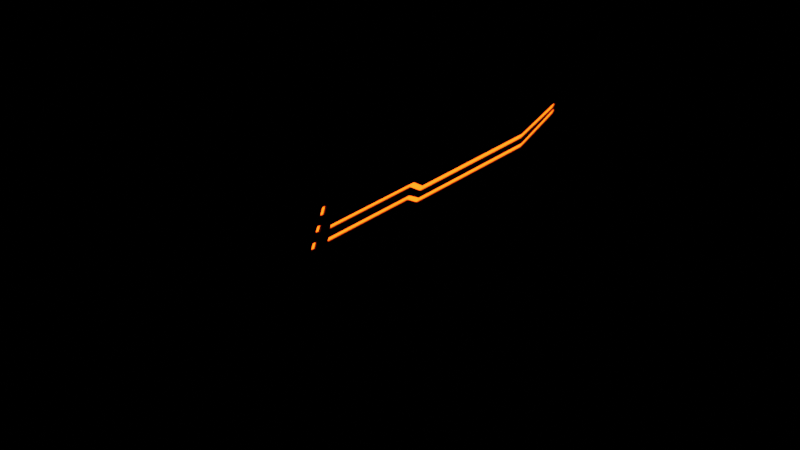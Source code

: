 # Source: sword1.blend  (saved by Blender 2.83.19; exported with 4.5.12 LTS)
import bpy
from mathutils import Matrix  # noqa: F401  (used for matrix-valued properties, if any)

bpy.ops.wm.read_factory_settings(use_empty=True)
scene = bpy.context.scene
scene.name = 'Scene'

# ---- collections
col_collection = bpy.data.collections.new('Collection'); scene.collection.children.link(col_collection)

# ---- materials (node trees are filled in below, after node groups)
mat_light = bpy.data.materials.new('light')
mat_light.use_transparent_shadow = False
mat_blade = bpy.data.materials.new('blade')
mat_blade.use_transparent_shadow = False
mat_handle = bpy.data.materials.new('handle')
mat_handle.use_transparent_shadow = False
mat_blade2 = bpy.data.materials.new('blade2')
mat_blade2.use_transparent_shadow = False
mat_handle_hand = bpy.data.materials.new('handle_hand')
mat_handle_hand.use_transparent_shadow = False

# ---- material node trees
mat_light.use_nodes = True; mat_light.node_tree.nodes.clear()
_N = mat_light.node_tree.nodes; _L = mat_light.node_tree.links
n0 = _N.new('ShaderNodeOutputMaterial'); n0.name = 'Material Output'; n0.location = (300, 300)
n1 = _N.new('ShaderNodeEmission'); n1.name = 'Emission'; n1.location = (10, 300)
n1.inputs[0].default_value = (1.0, 0.04891, 0.002057, 1.0)
n1.inputs[1].default_value = 10.0
_L.new(n1.outputs[0], n0.inputs[0])
n0.is_active_output = True
mat_blade.use_nodes = True; mat_blade.node_tree.nodes.clear()
_N = mat_blade.node_tree.nodes; _L = mat_blade.node_tree.links
n0 = _N.new('ShaderNodeTexVoronoi'); n0.name = 'Voronoi Texture'; n0.location = (-173, 280)
n0.inputs[2].default_value = 30.0
n1 = _N.new('ShaderNodeMix'); n1.name = 'Mix.001'; n1.location = (42, 463)
n1.data_type = 'RGBA'
n1.inputs[6].default_value = (0.0, 0.0, 0.0, 1.0)
n1.inputs[7].default_value = (0.0, 0.0, 0.0, 1.0)
n2 = _N.new('ShaderNodeBump'); n2.name = 'Bump'; n2.location = (61, 151)
n2.inputs[0].default_value = 0.1
n2.inputs[1].default_value = 1.0
n2.inputs[2].default_value = 1.0
n3 = _N.new('ShaderNodeOutputMaterial'); n3.name = 'Material Output'; n3.location = (636, 525)
n4 = _N.new('ShaderNodeMapping'); n4.name = 'Mapping'; n4.location = (-723, 308)
n4.width = 240
n4.inputs[3].default_value = (10.0, 10.0, 10.0)
n5 = _N.new('ShaderNodeObjectInfo'); n5.name = 'Object Info'; n5.location = (-1007, 645)
n6 = _N.new('ShaderNodeMix'); n6.name = 'Mix'; n6.location = (-400, 543)
n6.data_type = 'RGBA'
n6.inputs[0].default_value = 0.7
n7 = _N.new('ShaderNodeTexWave'); n7.name = 'Wave Texture'; n7.location = (-695, 682)
n7.width = 191
n7.bands_direction = 'Y'
n7.wave_profile = 'TRI'
n7.inputs[1].default_value = 30.0
n7.inputs[3].default_value = 15.0
n8 = _N.new('ShaderNodeBsdfPrincipled'); n8.name = 'Principled BSDF'; n8.location = (327, 518)
n8.distribution = 'GGX'
n8.subsurface_method = 'BURLEY'
n8.inputs[2].default_value = 0.3364
n8.inputs[3].default_value = 1.45
n8.inputs[27].default_value = (0.0, 0.0, 0.0, 1.0)
n8.inputs[28].default_value = 1.0
n9 = _N.new('ShaderNodeTexCoord'); n9.name = 'Texture Coordinate'; n9.location = (-969, 277)
_L.new(n7.outputs[0], n6.inputs[6])
_L.new(n6.outputs[2], n0.inputs[0])
_L.new(n4.outputs[0], n6.inputs[7])
_L.new(n0.outputs[0], n2.inputs[3])
_L.new(n0.outputs[0], n1.inputs[0])
_L.new(n8.outputs[0], n3.inputs[0])
_L.new(n1.outputs[2], n8.inputs[0])
_L.new(n2.outputs[0], n8.inputs[5])
_L.new(n9.outputs[3], n4.inputs[0])
n3.is_active_output = True
mat_handle.use_nodes = True; mat_handle.node_tree.nodes.clear()
_N = mat_handle.node_tree.nodes; _L = mat_handle.node_tree.links
n0 = _N.new('ShaderNodeBsdfPrincipled'); n0.name = 'Principled BSDF'; n0.location = (10, 300)
n0.distribution = 'GGX'
n0.subsurface_method = 'BURLEY'
n0.inputs[0].default_value = (0.01885, 0.01885, 0.01885, 1.0)
n0.inputs[1].default_value = 0.5
n0.inputs[2].default_value = 1.0
n0.inputs[3].default_value = 1.45
n0.inputs[27].default_value = (0.0, 0.0, 0.0, 1.0)
n0.inputs[28].default_value = 1.0
n1 = _N.new('ShaderNodeOutputMaterial'); n1.name = 'Material Output'; n1.location = (300, 300)
_L.new(n0.outputs[0], n1.inputs[0])
n1.is_active_output = True
mat_blade2.use_nodes = True; mat_blade2.node_tree.nodes.clear()
_N = mat_blade2.node_tree.nodes; _L = mat_blade2.node_tree.links
n0 = _N.new('ShaderNodeTexVoronoi'); n0.name = 'Voronoi Texture'; n0.location = (-173, 280)
n0.inputs[2].default_value = 30.0
n1 = _N.new('ShaderNodeBump'); n1.name = 'Bump'; n1.location = (61, 151)
n1.inputs[0].default_value = 0.1
n1.inputs[1].default_value = 1.0
n1.inputs[2].default_value = 1.0
n2 = _N.new('ShaderNodeOutputMaterial'); n2.name = 'Material Output'; n2.location = (636, 525)
n3 = _N.new('ShaderNodeMapping'); n3.name = 'Mapping'; n3.location = (-723, 308)
n3.width = 240
n3.inputs[3].default_value = (20.0, 0.0, 0.0)
n4 = _N.new('ShaderNodeObjectInfo'); n4.name = 'Object Info'; n4.location = (-1007, 645)
n5 = _N.new('ShaderNodeMix'); n5.name = 'Mix'; n5.location = (-400, 543)
n5.data_type = 'RGBA'
n5.inputs[0].default_value = 0.7
n6 = _N.new('ShaderNodeTexWave'); n6.name = 'Wave Texture'; n6.location = (-695, 682)
n6.width = 191
n6.bands_direction = 'Y'
n6.wave_profile = 'SAW'
n6.inputs[1].default_value = 50.0
n6.inputs[2].default_value = 20.0
n6.inputs[3].default_value = 15.0
n7 = _N.new('ShaderNodeBsdfPrincipled'); n7.name = 'Principled BSDF'; n7.location = (327, 518)
n7.distribution = 'GGX'
n7.subsurface_method = 'BURLEY'
n7.inputs[2].default_value = 0.3364
n7.inputs[3].default_value = 1.45
n7.inputs[27].default_value = (0.0, 0.0, 0.0, 1.0)
n7.inputs[28].default_value = 1.0
n8 = _N.new('ShaderNodeMix'); n8.name = 'Mix.001'; n8.location = (42, 463)
n8.data_type = 'RGBA'
n8.inputs[6].default_value = (0.006023, 0.006023, 0.006023, 1.0)
n8.inputs[7].default_value = (0.0987, 0.0987, 0.0987, 1.0)
n9 = _N.new('ShaderNodeTexCoord'); n9.name = 'Texture Coordinate'; n9.location = (-969, 277)
_L.new(n6.outputs[0], n5.inputs[6])
_L.new(n5.outputs[2], n0.inputs[0])
_L.new(n3.outputs[0], n5.inputs[7])
_L.new(n0.outputs[0], n1.inputs[3])
_L.new(n0.outputs[0], n8.inputs[0])
_L.new(n7.outputs[0], n2.inputs[0])
_L.new(n8.outputs[2], n7.inputs[0])
_L.new(n1.outputs[0], n7.inputs[5])
_L.new(n9.outputs[2], n3.inputs[0])
n2.is_active_output = True
mat_handle_hand.use_nodes = True; mat_handle_hand.node_tree.nodes.clear()
_N = mat_handle_hand.node_tree.nodes; _L = mat_handle_hand.node_tree.links
n0 = _N.new('ShaderNodeBsdfPrincipled'); n0.name = 'Principled BSDF'; n0.location = (10, 300)
n0.distribution = 'GGX'
n0.subsurface_method = 'BURLEY'
n0.inputs[0].default_value = (0.2883, 0.2883, 0.2883, 1.0)
n0.inputs[2].default_value = 1.0
n0.inputs[3].default_value = 1.45
n0.inputs[27].default_value = (0.0, 0.0, 0.0, 1.0)
n0.inputs[28].default_value = 1.0
n1 = _N.new('ShaderNodeOutputMaterial'); n1.name = 'Material Output'; n1.location = (300, 300)
_L.new(n0.outputs[0], n1.inputs[0])
n1.is_active_output = True

# ---- world
world_world = bpy.data.worlds.new('World'); scene.world = world_world
world_world.use_nodes = True; world_world.node_tree.nodes.clear()
_N = world_world.node_tree.nodes; _L = world_world.node_tree.links
n0 = _N.new('ShaderNodeOutputWorld'); n0.name = 'World Output'; n0.location = (300, 300)
n1 = _N.new('ShaderNodeBackground'); n1.name = 'Background'; n1.location = (10, 300)
n1.inputs[0].default_value = (0.0, 0.0, 0.0, 1.0)
_L.new(n1.outputs[0], n0.inputs[0])
n0.is_active_output = True
world_world.color = (0.05088, 0.05088, 0.05088)
world_world.use_sun_shadow = False
world_world.sun_shadow_jitter_overblur = 0.0

# ---- meshes
me_plane_001 = bpy.data.meshes.new('Plane.001')
me_plane_001.from_pydata([(-0.01393, 1.462, 0.2617), (-0.01393, 1.483, -0.1637), (-0.01393, 2.329, 0.2617), (0.001067, 2.156, -0.0604), (-0.01393, 2.431, 0.1914), (0.001067, 2.257, -0.1527), (-0.01393, 3.622, 0.1914), (0.001067, 3.622, -0.1527), (0.001067, 4.45, 0.4024), (0.001067, 4.182, 0.06928), (-0.01393, 1.392, 0.01481), (-0.01393, 2.215, 0.01481), (-0.01393, 2.316, -0.03481), (-0.01393, 3.622, -0.03481), (-0.01393, 4.112, 0.1542), (-0.01393, 4.251, 0.3515), (-0.01393, 1.638, 0.2617), (-0.01393, 1.577, -0.0604), (-0.01393, 1.635, 0.01481), (-0.01393, 4.049, 0.1301), (-0.01393, 4.204, 0.2857), (-0.01393, 4.158, 0.22), (-0.01393, 4.044, 0.2988), (0.01607, 1.462, 0.2617), (0.01607, 1.483, -0.1637), (0.01607, 2.329, 0.2617), (0.01607, 2.431, 0.1914), (0.01607, 3.622, 0.1914), (0.01607, 1.392, 0.01481), (0.01607, 2.215, 0.01481), (0.01607, 2.316, -0.03481), (0.01607, 3.622, -0.03481), (0.01607, 4.112, 0.1542), (0.01607, 4.251, 0.3515), (0.01607, 1.638, 0.2617), (0.01607, 1.577, -0.0604), (0.01607, 1.635, 0.01481), (0.01607, 4.049, 0.1301), (0.01607, 4.204, 0.2857), (0.01607, 4.158, 0.22), (0.01607, 4.044, 0.2988), (0.001067, 1.577, -0.0604), (-0.01673, 1.401, 0.2595), (0.04136, 1.456, -0.4402), (0.01607, 1.401, 0.2595), (0.04136, 1.351, -0.5518), (-0.03893, 1.392, 0.01479), (-0.03893, 1.484, -0.1637), (-0.03893, 1.414, 0.09707), (-0.03893, 1.462, 0.2617), (-0.03893, 1.44, 0.1803), (0.04107, 1.392, 0.01481), (0.04107, 1.483, -0.1637), (0.04107, 1.414, 0.09709), (0.04107, 1.462, 0.2617), (0.04107, 1.44, 0.1803), (0.04107, 1.419, -0.2333), (0.04107, 1.365, 0.178), (0.04107, 1.401, 0.2595), (-0.04172, 1.292, 0.01242), (-0.03893, 1.419, -0.2334), (-0.04172, 1.328, 0.09474), (-0.04172, 1.401, 0.2595), (-0.04172, 1.365, 0.178), (0.04107, 1.291, 0.01244), (0.04107, 1.328, 0.09476), (0.04107, 1.522, -0.2419), (0.04107, 1.46, -0.3084), (-0.03893, 1.461, -0.3085), (-0.03893, 1.523, -0.2419), (0.04107, 1.219, -0.1544), (-0.03893, 1.355, -0.4201), (-0.03893, 1.316, -0.3418), (-0.04106, 1.219, -0.1544), (0.04107, 1.316, -0.3418), (0.04107, 1.354, -0.42), (-0.03863, 1.457, -0.4403), (-0.03863, 1.351, -0.5518), (-0.03863, 1.313, -0.4736), (0.04136, 1.312, -0.4736), (-0.03863, 1.207, -0.7201), (-0.03863, 1.169, -0.6419), (0.04136, 1.168, -0.6419), (0.04136, 1.207, -0.7201), (0.04813, 1.419, 0.3007), (0.01885, 1.419, 0.3007), (0.04726, 1.046, -0.2047), (0.04814, 1.374, 0.2001), (0.04815, 1.284, -0.004497), (0.04817, 1.194, -0.2105), (0.04725, 1.136, 0.001323), (-0.01956, 1.419, 0.3007), (0.04815, 1.329, 0.09719), (-0.04802, 1.195, -0.2106), (-0.04881, 1.285, -0.004525), (-0.04882, 1.329, 0.09716), (-0.04883, 1.419, 0.3006), (-0.04882, 1.375, 0.2), (0.04808, 1.373, 0.301), (0.0188, 1.373, 0.301), (0.04821, 1.176, -0.2839), (0.04808, 1.328, 0.2004), (0.0481, 1.238, -0.004194), (0.04811, 1.148, -0.2102), (0.04815, 1.13, -0.2836), (-0.0201, 1.373, 0.301), (0.04809, 1.283, 0.09749), (-0.04906, 1.149, -0.2103), (-0.04985, 1.239, -0.004222), (-0.04985, 1.284, 0.09746), (-0.04987, 1.374, 0.3009), (-0.04986, 1.329, 0.2003), (-0.03356, 1.136, 0.001322), (0.03143, 1.136, 0.001323), (0.04724, 1.181, 0.103), (-0.04991, 1.047, -0.2047), (-0.0507, 1.137, 0.001295), (-0.0507, 1.181, 0.103), (-0.04798, 1.177, -0.2839), (-0.04901, 1.131, -0.2836), (0.0473, 1.028, -0.278), (-0.04986, 1.029, -0.2781), (0.0482, 1.422, 0.4136), (-0.04975, 1.423, 0.4136), (0.04725, 1.018, 0.1782), (-0.0507, 1.019, 0.1782), (0.04725, 1.018, 0.3562), (-0.0507, 1.019, 0.3562), (0.04725, 1.193, 0.5384), (-0.0507, 1.193, 0.5384), (0.04725, 1.422, 0.5384), (-0.0507, 1.423, 0.5384), (0.04724, 1.106, 0.2059), (-0.0507, 1.106, 0.2059), (0.04724, 1.106, 0.3367), (-0.0507, 1.106, 0.3367), (0.0477, 1.226, 0.4718), (-0.05024, 1.227, 0.4718), (0.0477, 1.422, 0.4787), (-0.05024, 1.423, 0.4787), (-0.0507, 1.321, 0.5384), (0.04725, 1.32, 0.5384), (0.0477, 1.32, 0.4753), (-0.05024, 1.321, 0.4752), (-0.01393, 2.309, 0.1923), (-0.01393, 2.275, 0.1684), (-0.01393, 2.401, 0.1329), (-0.01393, 2.385, 0.1008), (-0.01393, 3.622, 0.1008), (-0.01393, 3.622, 0.1329), (-0.01393, 1.443, 0.1923), (-0.01393, 1.436, 0.1684), (-0.03888, 1.44, 0.1803), (-0.01393, 4.047, 0.1719), (-0.01393, 4.046, 0.2018), (-0.01393, 4.084, 0.1978), (-0.01393, 4.046, 0.2197), (-0.01393, 4.045, 0.2527), (-0.01393, 4.082, 0.2474), (-0.01393, 1.637, 0.1923), (-0.01393, 1.637, 0.1684), (-0.01393, 1.418, 0.1101), (-0.01393, 1.41, 0.08406), (-0.03888, 1.414, 0.09707), (-0.01393, 2.259, 0.1103), (-0.01393, 2.247, 0.08389), (-0.01393, 2.362, 0.05478), (-0.01393, 2.347, 0.02637), (-0.01393, 3.622, 0.02628), (-0.01393, 3.622, 0.05487), (-0.01393, 1.636, 0.1102), (-0.01393, 1.636, 0.08402), (0.01607, 2.275, 0.1684), (0.01607, 2.309, 0.1923), (0.01607, 2.385, 0.1008), (0.01607, 2.401, 0.1329), (0.01607, 3.622, 0.1329), (0.01607, 3.622, 0.1008), (0.01607, 1.436, 0.1684), (0.01607, 1.443, 0.1923), (0.04102, 1.44, 0.1803), (0.01607, 4.046, 0.2018), (0.01607, 4.047, 0.1719), (0.01607, 4.084, 0.1978), (0.01607, 4.045, 0.2527), (0.01607, 4.046, 0.2197), (0.01607, 4.082, 0.2474), (0.01607, 1.637, 0.1684), (0.01607, 1.637, 0.1923), (0.01607, 1.41, 0.08406), (0.01607, 1.418, 0.1101), (0.04102, 1.414, 0.09709), (0.01607, 2.247, 0.08389), (0.01607, 2.259, 0.1103), (0.01607, 2.347, 0.02637), (0.01607, 2.362, 0.05478), (0.01607, 3.622, 0.05487), (0.01607, 3.622, 0.02628), (0.01607, 1.636, 0.08402), (0.01607, 1.636, 0.1102), (-0.004024, 1.443, 0.1923), (-0.004024, 1.436, 0.1684), (-0.004024, 4.084, 0.1978), (-0.004024, 4.047, 0.1719), (-0.004024, 4.046, 0.2018), (-0.004024, 4.082, 0.2474), (-0.004024, 4.046, 0.2197), (-0.004024, 4.045, 0.2527), (-0.004024, 1.418, 0.1101), (-0.004024, 1.41, 0.08406), (0.006158, 1.436, 0.1684), (0.006158, 1.443, 0.1923), (0.006158, 4.084, 0.1978), (0.006158, 4.046, 0.2018), (0.006158, 4.047, 0.1719), (0.006158, 4.082, 0.2474), (0.006158, 4.045, 0.2527), (0.006158, 4.046, 0.2197), (0.006158, 1.41, 0.08406), (0.006158, 1.418, 0.1101), (-0.004024, 3.622, 0.1008), (-0.004024, 3.622, 0.1329), (-0.004024, 1.637, 0.1923), (-0.004024, 1.637, 0.1684), (-0.004024, 2.309, 0.1923), (-0.004024, 2.275, 0.1684), (-0.004024, 2.401, 0.1329), (-0.004024, 2.385, 0.1008), (-0.004024, 3.622, 0.02628), (-0.004024, 3.622, 0.05487), (-0.004024, 1.636, 0.1102), (-0.004024, 1.636, 0.08402), (-0.004024, 2.259, 0.1103), (-0.004024, 2.247, 0.08389), (-0.004024, 2.362, 0.05478), (-0.004024, 2.347, 0.02637), (0.006158, 3.622, 0.1329), (0.006158, 3.622, 0.1008), (0.006158, 1.637, 0.1684), (0.006158, 1.637, 0.1923), (0.006158, 2.275, 0.1684), (0.006158, 2.309, 0.1923), (0.006158, 2.385, 0.1008), (0.006158, 2.401, 0.1329), (0.006158, 3.622, 0.05487), (0.006158, 3.622, 0.02628), (0.006158, 1.636, 0.08402), (0.006158, 1.636, 0.1102), (0.006158, 2.247, 0.08389), (0.006158, 2.259, 0.1103), (0.006158, 2.347, 0.02637), (0.006158, 2.362, 0.05478), (0.04107, 1.255, -0.07097), (0.04107, 1.407, -0.3642), (0.04107, 1.367, -0.2876), (-0.04139, 1.256, -0.07099), (-0.03893, 1.368, -0.2876), (-0.03893, 1.408, -0.3643), (0.04136, 1.404, -0.496), (-0.03863, 1.404, -0.4961), (0.04725, 1.108, -0.06267), (0.04816, 1.256, -0.06849), (-0.04856, 1.257, -0.06852), (0.0481, 1.21, -0.06818), (-0.0496, 1.211, -0.06821), (-0.05045, 1.109, -0.0627), (-0.03315, 1.108, -0.06267), (0.03144, 1.108, -0.06267), (0.02956, 0.2621, -0.01093), (-0.03543, 0.2622, -0.01093), (-0.03502, 0.2342, -0.07492), (0.02956, 0.2342, -0.07492), (0.03037, 0.6089, -0.06967), (-0.03422, 0.6089, -0.06967), (0.03036, 0.6368, -0.005676), (-0.03463, 0.6369, -0.005677), (-0.01754, 1.136, -0.005509), (0.01541, 1.136, -0.00551), (0.01434, 0.6369, -0.01114), (-0.01861, 0.6368, -0.01113), (-0.03952, 0.2232, -0.08228), (-0.03999, 0.2551, -0.009345), (0.03409, 0.2232, -0.08228), (0.03408, 0.255, -0.009345), (0.03408, 0.1206, 0.1923), (-0.03999, 0.1207, 0.1923), (-0.03952, 0.07016, 0.1482), (0.03409, 0.0701, 0.1482), (-0.03952, 0.11, 0.0882), (0.03409, 0.11, 0.0882), (-0.02477, 0.0383, -0.2249), (0.01929, 0.03825, -0.2249), (0.01929, -0.07498, -0.05444), (-0.02477, -0.07492, -0.05444), (-0.02477, -0.07279, -0.2052), (0.01929, -0.07284, -0.2052), (0.01929, -0.09013, -0.1791), (-0.02477, -0.09008, -0.1791), (-0.03356, 1.031, 0.1584), (-0.01356, 1.018, 0.1782), (-0.05065, 1.019, 0.1782), (-0.03063, 1.02, 0.1753), (0.01143, 1.018, 0.1782), (0.03143, 1.031, 0.1584), (0.0472, 1.018, 0.1782), (0.0285, 1.02, 0.1753), (0.02956, 0.1574, 0.1461), (0.009556, 0.1442, 0.166), (0.03315, 0.1255, 0.1869), (0.02663, 0.1461, 0.1631), (-0.01543, 0.1442, 0.166), (-0.03543, 0.1574, 0.1461), (-0.03905, 0.1255, 0.1869), (-0.0325, 0.1462, 0.1631), (0.03036, 0.5321, 0.1514), (0.01036, 0.5189, 0.1712), (0.02743, 0.5208, 0.1683), (-0.03463, 0.5321, 0.1514), (-0.01463, 0.5189, 0.1712), (-0.0317, 0.5209, 0.1683), (-0.006276, 1.107, -0.05589), (-0.02016, 1.115, -0.04083), (-0.0331, 1.108, -0.06264), (-0.01892, 1.108, -0.05368), (0.01831, 1.115, -0.04084), (0.004546, 1.107, -0.05589), (0.03139, 1.108, -0.06264), (0.01717, 1.108, -0.05368), (-0.02207, 0.6163, -0.04637), (-0.008548, 0.6075, -0.06139), (-0.03418, 0.6089, -0.06964), (-0.02114, 0.6088, -0.05919), (0.004698, 0.6075, -0.06139), (0.0181, 0.6163, -0.04638), (0.03033, 0.6089, -0.06964), (0.01727, 0.6088, -0.05919), (-0.08212, 1.329, 0.2003), (-0.08297, 1.227, 0.2058), (-0.08297, 1.182, 0.1029), (-0.08211, 1.284, 0.09734), (-0.08213, 1.374, 0.301), (-0.08213, 1.272, 0.3064), (0.08034, 1.27, 0.3065), (0.08034, 1.373, 0.3009), (0.08035, 1.328, 0.2004), (0.08035, 1.283, 0.09761), (0.08046, 1.32, 0.4192), (0.0795, 1.181, 0.1031), (0.07949, 1.226, 0.2059), (-0.08201, 1.423, 0.4134), (-0.08201, 1.321, 0.419), (0.08046, 1.422, 0.4137), (-0.08297, 1.106, 0.2059), (0.0795, 1.106, 0.2059), (-0.08297, 1.106, 0.3367), (0.0795, 1.106, 0.3367), (-0.0825, 1.227, 0.4719), (0.07996, 1.226, 0.4717), (0.07996, 1.422, 0.479), (-0.0825, 1.423, 0.4784), (0.07996, 1.32, 0.4754), (-0.0825, 1.321, 0.4751), (-0.08297, 1.183, 0.2563), (0.07949, 1.182, 0.2562), (0.07949, 1.253, 0.4182), (-0.08297, 1.191, 0.3227), (0.07949, 1.19, 0.3227), (-0.08297, 1.254, 0.4181), (-0.01393, 1.828, 0.01481), (-0.01393, 2.022, 0.01481), (-0.01393, 2.099, 0.2617), (-0.01393, 1.868, 0.2617), (0.01607, 1.828, 0.01481), (0.01607, 2.022, 0.01481), (0.01607, 2.099, 0.2617), (0.01607, 1.868, 0.2617), (0.001067, 1.77, -0.0604), (0.001067, 1.963, -0.0604), (-0.01393, 1.861, 0.1923), (-0.01393, 2.085, 0.1923), (-0.01393, 2.062, 0.1684), (-0.01393, 1.849, 0.1684), (-0.01393, 1.844, 0.1102), (-0.01393, 2.052, 0.1103), (-0.01393, 2.043, 0.08393), (-0.01393, 1.839, 0.08397), (0.01607, 1.849, 0.1684), (0.01607, 2.062, 0.1684), (0.01607, 2.085, 0.1923), (0.01607, 1.861, 0.1923), (0.01607, 1.839, 0.08397), (0.01607, 2.043, 0.08393), (0.01607, 2.052, 0.1103), (0.01607, 1.844, 0.1102), (-0.004024, 1.861, 0.1923), (-0.004024, 2.085, 0.1923), (-0.004024, 2.062, 0.1684), (-0.004024, 1.849, 0.1684), (-0.004024, 1.844, 0.1102), (-0.004024, 2.052, 0.1103), (-0.004024, 2.043, 0.08393), (-0.004024, 1.839, 0.08397), (0.006158, 1.849, 0.1684), (0.006158, 2.062, 0.1684), (0.006158, 2.085, 0.1923), (0.006158, 1.861, 0.1923), (0.006158, 1.839, 0.08397), (0.006158, 2.043, 0.08393), (0.006158, 2.052, 0.1103), (0.006158, 1.844, 0.1102), (0.001067, 2.598, -0.1527), (0.001067, 2.939, -0.1527), (0.001067, 3.281, -0.1527), (-0.01393, 3.324, 0.1914), (-0.01393, 3.026, 0.1914), (-0.01393, 2.728, 0.1914), (-0.01393, 2.643, -0.03481), (-0.01393, 2.969, -0.03481), (-0.01393, 3.296, -0.03481), (0.01607, 3.324, 0.1914), (0.01607, 3.026, 0.1914), (0.01607, 2.728, 0.1914), (0.01607, 2.643, -0.03481), (0.01607, 2.969, -0.03481), (0.01607, 3.296, -0.03481), (-0.01393, 2.706, 0.1329), (-0.01393, 3.011, 0.1329), (-0.01393, 3.317, 0.1329), (-0.01393, 3.313, 0.1008), (-0.01393, 3.003, 0.1008), (-0.01393, 2.694, 0.1008), (-0.01393, 2.677, 0.0548), (-0.01393, 2.992, 0.05483), (-0.01393, 3.307, 0.05485), (-0.01393, 3.303, 0.0263), (-0.01393, 2.985, 0.02632), (-0.01393, 2.666, 0.02635), (0.01607, 2.694, 0.1008), (0.01607, 3.003, 0.1008), (0.01607, 3.313, 0.1008), (0.01607, 3.317, 0.1329), (0.01607, 3.011, 0.1329), (0.01607, 2.706, 0.1329), (0.01607, 2.666, 0.02635), (0.01607, 2.985, 0.02632), (0.01607, 3.303, 0.0263), (0.01607, 3.307, 0.05485), (0.01607, 2.992, 0.05483), (0.01607, 2.677, 0.0548), (-0.004024, 2.706, 0.1329), (-0.004024, 3.011, 0.1329), (-0.004024, 3.317, 0.1329), (-0.004024, 3.313, 0.1008), (-0.004024, 3.003, 0.1008), (-0.004024, 2.694, 0.1008), (-0.004024, 2.677, 0.0548), (-0.004024, 2.992, 0.05483), (-0.004024, 3.307, 0.05485), (-0.004024, 3.303, 0.0263), (-0.004024, 2.985, 0.02632), (-0.004024, 2.666, 0.02635), (0.006158, 2.694, 0.1008), (0.006158, 3.003, 0.1008), (0.006158, 3.313, 0.1008), (0.006158, 3.317, 0.1329), (0.006158, 3.011, 0.1329), (0.006158, 2.706, 0.1329), (0.006158, 2.666, 0.02635), (0.006158, 2.985, 0.02632), (0.006158, 3.303, 0.0263), (0.006158, 3.307, 0.05485), (0.006158, 2.992, 0.05483), (0.006158, 2.677, 0.0548), (-0.01393, 3.833, 0.2451), (-0.01393, 3.836, 0.04764), (0.01607, 3.833, 0.2451), (0.01607, 3.836, 0.04764), (-0.01393, 3.834, 0.1928), (-0.01393, 3.834, 0.1602), (-0.01393, 3.834, 0.1283), (-0.01393, 3.835, 0.09908), (0.01607, 3.834, 0.1602), (0.01607, 3.834, 0.1928), (0.01607, 3.835, 0.09908), (0.01607, 3.834, 0.1283), (-0.004024, 3.834, 0.1928), (-0.004024, 3.834, 0.1602), (-0.004024, 3.834, 0.1283), (-0.004024, 3.835, 0.09908), (0.006158, 3.834, 0.1602), (0.006158, 3.834, 0.1928), (0.006158, 3.835, 0.09908), (0.006158, 3.834, 0.1283), (0.001067, 3.863, -0.05739), (-0.002729, 0.2342, -0.07492), (-0.001926, 0.6089, -0.06967), (-0.002953, 0.1207, 0.1923), (-0.002715, 0.2232, -0.08228), (-0.002715, 0.07013, 0.1482), (-0.002715, 0.11, 0.0882), (-0.002739, 0.03827, -0.2249), (-0.002739, -0.07495, -0.05444), (-0.002739, -0.07282, -0.2052), (-0.002739, -0.0901, -0.1791), (-0.08239, 1.284, 0.1727), (-0.08238, 1.265, 0.1284), (-0.0827, 1.227, 0.1305), (-0.08271, 1.246, 0.1748), (-0.08238, 1.329, 0.2734), (-0.08213, 1.31, 0.2314), (-0.08272, 1.272, 0.2334), (-0.08212, 1.291, 0.2754), (0.08008, 1.264, 0.1286), (0.08008, 1.283, 0.1728), (0.07976, 1.245, 0.1749), (0.07977, 1.226, 0.1307), (0.08033, 1.309, 0.2314), (0.08008, 1.328, 0.2733), (0.08035, 1.289, 0.2754), (0.07975, 1.271, 0.2335), (0.08037, 1.315, 0.334), (0.08037, 1.354, 0.332), (0.08043, 1.377, 0.3861), (0.08043, 1.339, 0.3882), (-0.0821, 1.355, 0.332), (-0.0821, 1.316, 0.3341), (-0.08204, 1.34, 0.3879), (-0.08204, 1.378, 0.3859), (-0.06961, 1.284, 0.1728), (-0.0696, 1.265, 0.1284), (-0.06992, 1.246, 0.1749), (-0.06992, 1.226, 0.1305), (-0.0696, 1.329, 0.2733), (-0.06935, 1.31, 0.2314), (-0.06934, 1.291, 0.2754), (-0.06994, 1.272, 0.2334), (0.0673, 1.283, 0.1727), (0.0673, 1.264, 0.1286), (0.06699, 1.226, 0.1306), (0.06698, 1.245, 0.1748), (0.0673, 1.328, 0.2734), (0.06755, 1.309, 0.2314), (0.06697, 1.271, 0.2335), (0.06757, 1.29, 0.2755), (0.06759, 1.315, 0.3341), (0.06759, 1.354, 0.332), (0.06765, 1.339, 0.3882), (0.06765, 1.377, 0.3861), (-0.06932, 1.355, 0.332), (-0.06932, 1.316, 0.334), (-0.06926, 1.378, 0.3859), (-0.06926, 1.34, 0.3879)], [], [(36, 41, 35), (11, 12, 5, 3), (418, 13, 7, 412), (25, 173, 175, 26), (434, 168, 13, 418), (165, 167, 12, 11), (384, 165, 11, 369), (10, 18, 17, 1), (151, 160, 170, 161), (145, 147, 166, 164), (380, 145, 164, 383), (428, 148, 169, 433), (8, 9, 14, 21, 20, 15), (152, 151, 161, 163, 48, 50), (370, 2, 144, 379), (413, 6, 149, 427), (473, 22, 157, 477), (478, 479, 169, 148), (163, 162, 10, 46, 48), (21, 155, 154, 156, 158, 20), (15, 20, 158, 157, 22), (14, 19, 153, 155, 21), (0, 150, 152, 50, 49), (17, 18, 41), (29, 3, 5, 30), (424, 412, 7, 31), (445, 424, 31, 197), (192, 29, 30, 194), (7, 13, 474, 493), (391, 373, 29, 192), (28, 24, 35, 36), (178, 190, 199, 187), (172, 193, 195, 174), (374, 388, 173, 25), (439, 446, 196, 177), (8, 33, 38, 39, 32, 9), (191, 190, 178, 180, 55, 53), (419, 440, 176, 27), (387, 392, 193, 172), (475, 482, 184, 40), (481, 177, 196, 484), (28, 189, 191, 53, 51), (39, 38, 186, 185, 181, 183), (33, 40, 184, 186, 38), (32, 39, 183, 182, 37), (180, 179, 23, 54, 55), (16, 0, 23, 34), (371, 16, 34, 375), (10, 1, 47, 46), (65, 57, 87, 92), (415, 4, 26, 421), (1, 17, 35, 24), (189, 28, 36, 198), (373, 29, 3, 377), (8, 15, 33), (15, 22, 40, 33), (473, 6, 27, 475), (476, 483, 197, 31), (4, 2, 25, 26), (17, 35, 41), (376, 41, 18, 368), (57, 58, 84, 87), (44, 42, 91, 85), (252, 64, 88, 261), (64, 65, 92, 88), (23, 0, 42, 44), (24, 28, 51, 52), (23, 179, 188, 34), (58, 44, 85, 84), (254, 252, 70, 74), (53, 55, 57, 65), (49, 50, 63, 62), (52, 56, 67, 66), (55, 54, 58, 57), (46, 47, 60, 59), (52, 51, 64, 56), (50, 48, 61, 63), (48, 46, 59, 61), (51, 53, 65, 64), (60, 47, 69, 68), (253, 254, 74, 75), (42, 0, 49, 62), (0, 16, 159, 150), (474, 13, 168, 480), (255, 256, 72, 73), (63, 61, 95, 97), (255, 73, 93, 262), (162, 171, 18, 10), (23, 44, 58, 54), (257, 68, 76, 259), (75, 74, 79, 45), (62, 63, 97, 96), (61, 59, 94, 95), (256, 257, 71, 72), (43, 258, 259, 76), (76, 68, 67, 43), (1, 24, 52, 66, 69, 47), (253, 75, 45, 258), (72, 71, 77, 78), (78, 77, 80, 81), (66, 67, 68, 69), (258, 45, 77, 259), (45, 79, 82, 83), (87, 84, 98, 101), (88, 92, 106, 102), (78, 81, 82, 79), (97, 95, 109, 111), (96, 97, 111, 110), (261, 88, 102, 263), (85, 91, 105, 99), (95, 94, 108, 109), (91, 96, 110, 105), (262, 93, 107, 264), (84, 85, 99, 98), (42, 62, 96, 91), (102, 106, 114, 90), (89, 103, 104, 100), (138, 142, 360, 358), (137, 143, 361, 356), (263, 102, 90, 260), (109, 108, 116, 117), (264, 107, 115, 265), (133, 135, 354, 352), (103, 86, 120, 104), (92, 87, 101, 106), (82, 81, 80, 83), (123, 110, 340, 349), (72, 74, 70, 73), (79, 74, 72, 78), (89, 100, 118, 93), (104, 120, 121, 119), (104, 119, 118, 100), (89, 93, 73, 70), (107, 93, 118, 119), (115, 107, 119, 121), (80, 77, 45, 83), (130, 138, 139, 131), (142, 136, 357, 360), (98, 99, 105, 110, 123, 122), (132, 114, 347, 353), (113, 303, 314, 274), (315, 318, 310, 307), (116, 112, 298, 300, 125), (120, 86, 115, 121), (114, 132, 124, 90), (126, 124, 132, 134), (128, 126, 134, 136), (138, 122, 123, 139), (260, 267, 266, 265, 115, 86), (106, 101, 344, 345), (117, 133, 352, 338), (98, 122, 351, 343), (101, 98, 343, 344), (130, 141, 142, 138), (136, 142, 141, 128), (139, 123, 349, 359), (122, 138, 358, 351), (109, 117, 338, 339), (111, 109, 339, 336), (136, 134, 355, 357), (117, 116, 125, 133), (110, 111, 336, 340), (135, 137, 356, 354), (114, 106, 345, 347), (150, 151, 152), (445, 197, 245, 469), (477, 157, 207, 485), (161, 162, 163), (178, 179, 180), (436, 167, 235, 460), (195, 193, 249, 251), (189, 190, 191), (433, 169, 229, 457), (167, 165, 233, 235), (192, 194, 250, 248), (190, 189, 218, 219), (393, 199, 247, 409), (164, 166, 234, 232), (185, 186, 215, 217), (385, 171, 231, 401), (391, 192, 248, 407), (199, 190, 219, 247), (186, 184, 216, 215), (383, 164, 232, 399), (182, 183, 212, 214), (171, 162, 209, 231), (189, 198, 246, 218), (484, 196, 244, 492), (183, 181, 213, 212), (161, 170, 230, 208), (483, 182, 214, 491), (480, 168, 228, 488), (2, 4, 146, 144), (203, 204, 202), (206, 207, 205), (213, 214, 212), (216, 217, 215), (485, 207, 206, 486), (200, 222, 223, 201), (395, 224, 225, 396), (224, 226, 227, 225), (451, 221, 220, 452), (487, 204, 203, 488), (208, 230, 231, 209), (399, 232, 233, 400), (232, 234, 235, 233), (457, 229, 228, 458), (489, 217, 216, 490), (210, 238, 239, 211), (403, 240, 241, 404), (240, 242, 243, 241), (463, 237, 236, 464), (491, 214, 213, 492), (218, 246, 247, 219), (407, 248, 249, 408), (248, 250, 251, 249), (469, 245, 244, 470), (478, 148, 220, 486), (448, 195, 251, 472), (481, 185, 217, 489), (150, 159, 222, 200), (151, 150, 200, 201), (482, 176, 236, 490), (178, 187, 238, 210), (160, 151, 201, 223), (155, 153, 203, 202), (379, 144, 224, 395), (188, 179, 211, 239), (154, 155, 202, 204), (387, 172, 240, 403), (381, 160, 223, 397), (158, 156, 206, 205), (144, 146, 226, 224), (389, 188, 239, 405), (157, 158, 205, 207), (172, 174, 242, 240), (147, 145, 225, 227), (427, 149, 221, 451), (162, 161, 208, 209), (175, 173, 241, 243), (430, 147, 227, 454), (439, 177, 237, 463), (442, 175, 243, 466), (479, 154, 204, 487), (179, 178, 210, 211), (129, 127, 126, 128), (298, 112, 275, 317), (127, 135, 133, 125), (143, 139, 359, 361), (134, 132, 353, 355), (129, 137, 135, 127), (140, 143, 137, 129), (131, 139, 143, 140), (90, 113, 267, 260), (495, 272, 271, 494), (112, 116, 265, 266), (108, 264, 265, 116), (103, 263, 260, 86), (94, 262, 264, 108), (89, 261, 263, 103), (67, 253, 258, 43), (60, 68, 257, 256), (71, 257, 259, 77), (59, 255, 262, 94), (59, 60, 256, 255), (67, 56, 254, 253), (56, 64, 252, 254), (70, 252, 261, 89), (275, 273, 270, 269), (268, 306, 308, 284, 283), (272, 274, 268, 271), (269, 270, 280, 281), (274, 314, 306, 268), (312, 311, 269, 281, 285), (271, 268, 283, 282), (317, 275, 269, 311), (494, 270, 280, 497), (272, 495, 273, 330, 329, 332, 334), (302, 304, 124, 126, 127, 125, 300, 299), (113, 90, 124, 304, 303), (113, 274, 278, 277), (308, 307, 310, 312, 285, 496, 284), (141, 140, 129, 128), (273, 275, 279, 328, 330), (266, 267, 326, 325, 320, 322), (276, 321, 328, 279), (275, 112, 276, 279), (320, 325, 332, 329), (267, 113, 277, 324, 326), (274, 272, 334, 333, 278), (324, 277, 278, 333), (280, 288, 286, 285, 281), (282, 283, 284, 287, 289), (499, 289, 292, 501), (496, 285, 286, 498), (499, 288, 286, 498), (290, 293, 297, 294), (497, 280, 290, 500), (280, 288, 293, 290), (289, 282, 291, 292), (502, 294, 297, 503), (500, 290, 294, 502), (501, 292, 296, 503), (292, 291, 295, 296), (141, 130, 131, 140), (298, 301, 299, 300), (302, 305, 303, 304), (306, 309, 307, 308), (310, 313, 311, 312), (315, 307, 309, 316), (316, 309, 306, 314), (318, 299, 301, 319), (319, 301, 298, 317), (302, 315, 316, 305), (305, 316, 314, 303), (310, 318, 319, 313), (313, 319, 317, 311), (302, 299, 318, 315), (320, 323, 321, 322), (324, 327, 325, 326), (328, 331, 329, 330), (332, 335, 333, 334), (328, 321, 323, 331), (331, 323, 320, 329), (324, 333, 335, 327), (327, 335, 332, 325), (112, 266, 322, 321, 276), (507, 504, 528, 530), (508, 509, 533, 532), (504, 505, 529, 528), (526, 527, 550, 551), (522, 523, 546, 547), (525, 526, 551, 549), (346, 360, 357, 364), (355, 366, 364, 357), (353, 363, 366, 355), (348, 363, 353, 347), (348, 342, 366, 363), (342, 346, 364, 366), (351, 358, 360, 346), (349, 350, 361, 359), (356, 361, 350, 367), (337, 338, 352, 362), (337, 362, 365, 341), (341, 365, 367, 350), (352, 354, 365, 362), (354, 356, 367, 365), (173, 388, 404, 241), (388, 389, 405, 404), (145, 380, 396, 225), (380, 381, 397, 396), (187, 386, 402, 238), (386, 387, 403, 402), (159, 378, 394, 222), (378, 379, 395, 394), (246, 406, 409, 247), (406, 407, 408, 409), (238, 402, 405, 239), (402, 403, 404, 405), (230, 398, 401, 231), (398, 399, 400, 401), (222, 394, 397, 223), (394, 395, 396, 397), (170, 382, 398, 230), (382, 383, 399, 398), (198, 390, 406, 246), (390, 391, 407, 406), (165, 384, 400, 233), (384, 385, 401, 400), (193, 392, 408, 249), (392, 393, 409, 408), (3, 377, 369, 11), (377, 376, 368, 369), (36, 372, 376, 41), (372, 373, 377, 376), (2, 370, 374, 25), (370, 371, 375, 374), (187, 199, 393, 386), (386, 393, 392, 387), (34, 188, 389, 375), (375, 389, 388, 374), (198, 36, 372, 390), (390, 372, 373, 391), (16, 371, 378, 159), (371, 370, 379, 378), (160, 381, 382, 170), (381, 380, 383, 382), (171, 385, 368, 18), (385, 384, 369, 368), (176, 440, 464, 236), (440, 441, 465, 464), (441, 442, 466, 465), (174, 437, 461, 242), (437, 438, 462, 461), (438, 439, 463, 462), (148, 428, 452, 220), (428, 429, 453, 452), (429, 430, 454, 453), (146, 425, 449, 226), (425, 426, 450, 449), (426, 427, 451, 450), (196, 446, 470, 244), (446, 447, 471, 470), (447, 448, 472, 471), (250, 467, 472, 251), (467, 468, 471, 472), (468, 469, 470, 471), (242, 461, 466, 243), (461, 462, 465, 466), (462, 463, 464, 465), (234, 455, 460, 235), (455, 456, 459, 460), (456, 457, 458, 459), (226, 449, 454, 227), (449, 450, 453, 454), (450, 451, 452, 453), (166, 431, 455, 234), (431, 432, 456, 455), (432, 433, 457, 456), (168, 434, 458, 228), (434, 435, 459, 458), (435, 436, 460, 459), (194, 443, 467, 250), (443, 444, 468, 467), (444, 445, 469, 468), (6, 413, 419, 27), (413, 414, 420, 419), (414, 415, 421, 420), (26, 175, 442, 421), (421, 442, 441, 420), (420, 441, 440, 419), (174, 195, 448, 437), (437, 448, 447, 438), (438, 447, 446, 439), (194, 30, 422, 443), (443, 422, 423, 444), (444, 423, 424, 445), (30, 5, 410, 422), (422, 410, 411, 423), (423, 411, 412, 424), (4, 415, 425, 146), (415, 414, 426, 425), (414, 413, 427, 426), (147, 430, 431, 166), (430, 429, 432, 431), (429, 428, 433, 432), (167, 436, 416, 12), (436, 435, 417, 416), (435, 434, 418, 417), (12, 416, 410, 5), (416, 417, 411, 410), (417, 418, 412, 411), (169, 479, 487, 229), (184, 482, 490, 216), (177, 481, 489, 237), (156, 478, 486, 206), (245, 491, 492, 244), (237, 489, 490, 236), (229, 487, 488, 228), (221, 485, 486, 220), (153, 480, 488, 203), (197, 483, 491, 245), (181, 484, 492, 213), (149, 477, 485, 221), (19, 474, 480, 153), (37, 182, 483, 476), (22, 473, 475, 40), (185, 481, 484, 181), (27, 176, 482, 475), (156, 154, 479, 478), (6, 473, 477, 149), (9, 493, 474, 14), (493, 9, 32, 476), (7, 493, 476, 31), (293, 501, 503, 297), (291, 500, 502, 295), (295, 502, 503, 296), (282, 497, 500, 291), (289, 499, 498, 287), (284, 496, 498, 287), (288, 499, 501, 293), (271, 494, 497, 282), (273, 495, 494, 270), (336, 339, 505, 504), (339, 338, 506, 505), (338, 337, 507, 506), (337, 336, 504, 507), (340, 336, 509, 508), (336, 337, 510, 509), (337, 341, 511, 510), (341, 340, 508, 511), (345, 344, 513, 512), (344, 348, 514, 513), (348, 347, 515, 514), (347, 345, 512, 515), (344, 343, 517, 516), (343, 342, 518, 517), (342, 348, 519, 518), (348, 344, 516, 519), (342, 343, 521, 520), (343, 351, 522, 521), (351, 346, 523, 522), (346, 342, 520, 523), (340, 341, 525, 524), (341, 350, 526, 525), (350, 349, 527, 526), (349, 340, 524, 527), (528, 529, 531, 530), (532, 533, 535, 534), (537, 536, 539, 538), (541, 540, 543, 542), (544, 545, 547, 546), (548, 549, 551, 550), (512, 513, 536, 537), (511, 508, 532, 534), (516, 517, 540, 541), (505, 506, 531, 529), (515, 512, 537, 538), (520, 521, 545, 544), (509, 510, 535, 533), (519, 516, 541, 542), (524, 525, 549, 548), (506, 507, 530, 531), (513, 514, 539, 536), (523, 520, 544, 546), (510, 511, 534, 535), (517, 518, 543, 540), (527, 524, 548, 550), (514, 515, 538, 539), (521, 522, 547, 545), (518, 519, 542, 543)])
me_plane_001.polygons.foreach_set('material_index', [1, 3, 3, 1, 1, 1, 1, 1, 1, 1, 1, 1, 3, 1, 1, 1, 1, 1, 1, 1, 1, 1, 1, 1, 3, 3, 1, 1, 3, 1, 1, 1, 1, 1, 1, 3, 1, 1, 1, 1, 1, 1, 1, 1, 1, 1, 1, 1, 1, 2, 1, 1, 1, 3, 1, 1, 1, 1, 1, 1, 3, 2, 2, 2, 2, 2, 1, 1, 2, 2, 2, 2, 2, 2, 2, 2, 2, 2, 2, 2, 2, 2, 1, 1, 2, 2, 2, 1, 2, 2, 2, 2, 2, 2, 2, 2, 2, 2, 2, 2, 2, 2, 2, 2, 2, 2, 2, 2, 2, 2, 2, 2, 2, 2, 2, 2, 2, 2, 2, 2, 2, 2, 2, 2, 2, 2, 2, 2, 2, 2, 2, 2, 2, 2, 2, 2, 2, 2, 2, 2, 4, 4, 2, 2, 2, 2, 2, 2, 2, 2, 2, 2, 2, 2, 2, 2, 2, 2, 2, 2, 2, 2, 2, 2, 1, 1, 1, 1, 1, 1, 1, 1, 1, 1, 1, 1, 1, 1, 1, 1, 1, 1, 1, 1, 1, 1, 1, 1, 1, 1, 1, 1, 1, 0, 0, 0, 0, 0, 0, 0, 0, 0, 0, 0, 0, 0, 0, 0, 0, 0, 0, 0, 0, 0, 0, 0, 0, 1, 1, 1, 1, 1, 1, 1, 1, 1, 1, 1, 1, 1, 1, 1, 1, 1, 1, 1, 1, 1, 1, 1, 1, 1, 1, 1, 1, 2, 4, 2, 2, 2, 2, 2, 2, 2, 4, 2, 2, 2, 2, 2, 2, 2, 2, 2, 2, 2, 2, 2, 4, 2, 4, 2, 4, 2, 2, 4, 2, 2, 2, 2, 2, 2, 2, 2, 2, 2, 2, 2, 2, 2, 2, 2, 2, 2, 2, 2, 2, 2, 2, 2, 2, 2, 2, 2, 2, 2, 2, 2, 2, 4, 4, 4, 4, 4, 4, 4, 4, 4, 2, 2, 2, 2, 2, 2, 2, 2, 2, 2, 2, 2, 2, 2, 2, 2, 2, 2, 2, 2, 2, 2, 2, 2, 2, 2, 2, 2, 2, 1, 1, 1, 1, 1, 1, 1, 1, 0, 0, 0, 0, 0, 0, 0, 0, 1, 1, 1, 1, 1, 1, 1, 1, 3, 3, 3, 3, 1, 1, 1, 1, 1, 1, 1, 1, 1, 1, 1, 1, 1, 1, 1, 1, 1, 1, 1, 1, 1, 1, 1, 1, 1, 1, 1, 1, 1, 0, 0, 0, 0, 0, 0, 0, 0, 0, 0, 0, 0, 1, 1, 1, 1, 1, 1, 1, 1, 1, 1, 1, 1, 1, 1, 1, 1, 1, 1, 1, 1, 1, 3, 3, 3, 1, 1, 1, 1, 1, 1, 1, 1, 1, 3, 3, 3, 1, 1, 1, 1, 0, 0, 0, 0, 1, 1, 1, 1, 1, 1, 1, 1, 1, 1, 1, 3, 3, 3, 2, 2, 2, 2, 2, 2, 2, 2, 4, 2, 2, 2, 2, 2, 2, 2, 2, 2, 2, 2, 2, 2, 2, 2, 2, 2, 2, 2, 2, 2, 2, 2, 2, 0, 0, 0, 0, 0, 0, 2, 2, 2, 2, 2, 2, 2, 2, 2, 2, 2, 2, 2, 2, 2, 2, 2, 2])
_uv = me_plane_001.uv_layers.new(name='UVMap')
_uv.uv.foreach_set('vector', [0.2683, 0.7669, 0.269, 0.767, 0.269, 0.7669, 0.2356, 0.1993, 0.2231, 0.2227, 0.1956, 0.2076, 0.2182, 0.1845, 0.214, 0.4533, 0.211, 0.5302, 0.183, 0.5291, 0.1862, 0.4487, 0.1297, 0.5181, 0.1136, 0.5237, 0.09862, 0.5027, 0.1121, 0.4951, 0.2759, 0.4605, 0.2735, 0.5356, 0.2591, 0.5351, 0.2615, 0.4582, 0.2975, 0.2121, 0.2831, 0.2353, 0.269, 0.2275, 0.2814, 0.2041, 0.299, 0.1641, 0.2975, 0.2121, 0.2814, 0.2041, 0.2829, 0.1585, 0.2877, 0.009999, 0.2858, 0.0673, 0.2685, 0.05304, 0.2449, 0.0303, 0.3235, 0.02161, 0.322, 0.06892, 0.3083, 0.06831, 0.3099, 0.01691, 0.3172, 0.2192, 0.3004, 0.2447, 0.2897, 0.2389, 0.3036, 0.2152, 0.3188, 0.1691, 0.3172, 0.2192, 0.3036, 0.2152, 0.3052, 0.1662, 0.2934, 0.4633, 0.291, 0.5361, 0.2802, 0.5358, 0.2826, 0.4615, 0.3051, 0.7302, 0.2297, 0.6633, 0.2506, 0.6475, 0.2656, 0.6591, 0.2805, 0.6707, 0.2955, 0.6823, 0.8829, 0.03696, 0.8885, 0.03996, 0.8885, 0.05438, 0.8828, 0.05756, 0.8826, 0.05756, 0.8826, 0.03696, 0.3405, 0.1785, 0.3387, 0.2329, 0.3225, 0.2275, 0.3242, 0.1747, 0.3146, 0.4666, 0.3124, 0.5368, 0.2986, 0.5364, 0.3009, 0.4645, 0.3234, 0.5869, 0.3345, 0.637, 0.3236, 0.637, 0.3111, 0.5867, 0.3034, 0.5866, 0.2959, 0.5863, 0.2802, 0.5358, 0.291, 0.5361, 0.8828, 0.05756, 0.8885, 0.0607, 0.8887, 0.0776, 0.8828, 0.07764, 0.8826, 0.05756, 0.315, 0.6634, 0.3104, 0.6457, 0.3116, 0.6369, 0.3158, 0.637, 0.3221, 0.6455, 0.3302, 0.6747, 0.3453, 0.6861, 0.3302, 0.6747, 0.3221, 0.6455, 0.3236, 0.637, 0.3345, 0.637, 0.2999, 0.652, 0.2947, 0.6371, 0.3045, 0.6369, 0.3104, 0.6457, 0.315, 0.6634, 0.8888, 0.01713, 0.8886, 0.03415, 0.8829, 0.03696, 0.8826, 0.03696, 0.8829, 0.01701, 0.2753, 0.767, 0.2756, 0.807, 0.269, 0.767, 0.06933, 0.5478, 0.05187, 0.5625, 0.02933, 0.5394, 0.05679, 0.5244, 0.04795, 0.2938, 0.02009, 0.2983, 0.01701, 0.218, 0.045, 0.2169, 0.06356, 0.2914, 0.04926, 0.2939, 0.04565, 0.2171, 0.06003, 0.2164, 0.08879, 0.5394, 0.07288, 0.5477, 0.06008, 0.5245, 0.07414, 0.5165, 0.183, 0.5291, 0.211, 0.5302, 0.2283, 0.5814, 0.203, 0.5867, 0.09106, 0.5874, 0.07502, 0.5933, 0.07288, 0.5477, 0.08879, 0.5394, 0.08199, 0.7417, 0.03894, 0.722, 0.06223, 0.6989, 0.0793, 0.6844, 0.1176, 0.7296, 0.1041, 0.7345, 0.1017, 0.6831, 0.1154, 0.6823, 0.1084, 0.5321, 0.09487, 0.5363, 0.08067, 0.5128, 0.09124, 0.5069, 0.1323, 0.5724, 0.1161, 0.5765, 0.1136, 0.5237, 0.1297, 0.5181, 0.08098, 0.2884, 0.07024, 0.2903, 0.06676, 0.2161, 0.07757, 0.2156, 0.1393, 0.01701, 0.1297, 0.06481, 0.1147, 0.07641, 0.09971, 0.08801, 0.08474, 0.0996, 0.06381, 0.08379, 0.9015, 0.05758, 0.8959, 0.05442, 0.8957, 0.04003, 0.9013, 0.03703, 0.9016, 0.03702, 0.9018, 0.05758, 0.1022, 0.2847, 0.08851, 0.2871, 0.08514, 0.2152, 0.09891, 0.2146, 0.1107, 0.5821, 0.09715, 0.5852, 0.09487, 0.5363, 0.1084, 0.5321, 0.1092, 0.1644, 0.0969, 0.1647, 0.1087, 0.1142, 0.1195, 0.1141, 0.08923, 0.165, 0.07757, 0.2156, 0.06676, 0.2161, 0.08172, 0.1653, 0.8958, 0.07764, 0.8959, 0.06073, 0.9015, 0.05758, 0.9018, 0.05758, 0.9017, 0.07767, 0.09971, 0.08801, 0.1147, 0.07641, 0.107, 0.1057, 0.1009, 0.1144, 0.09667, 0.1145, 0.09531, 0.1058, 0.1297, 0.06481, 0.1195, 0.1141, 0.1087, 0.1142, 0.107, 0.1057, 0.1147, 0.07641, 0.08474, 0.0996, 0.09971, 0.08801, 0.09531, 0.1058, 0.08961, 0.1146, 0.07975, 0.1146, 0.9013, 0.03703, 0.8956, 0.03424, 0.8952, 0.01728, 0.9011, 0.01714, 0.9016, 0.03702, 0.8414, 0.07293, 0.8414, 0.03142, 0.8485, 0.03142, 0.8485, 0.07293, 0.8414, 0.1273, 0.8414, 0.07293, 0.8485, 0.07293, 0.8485, 0.1273, 0.8887, 0.0776, 0.8885, 0.1249, 0.8826, 0.125, 0.8828, 0.07764, 0.9458, 0.3737, 0.9458, 0.3523, 0.9474, 0.3467, 0.9474, 0.3731, 0.8414, 0.3352, 0.8414, 0.265, 0.8485, 0.265, 0.8485, 0.3352, 0.2756, 0.7377, 0.2753, 0.767, 0.269, 0.7669, 0.2693, 0.7376, 0.09809, 0.7365, 0.08199, 0.7417, 0.0793, 0.6844, 0.09558, 0.6835, 0.07128, 0.5933, 0.06933, 0.5478, 0.05187, 0.5625, 0.05382, 0.608, 0.8449, 0.7474, 0.8414, 0.6987, 0.8485, 0.6987, 0.8414, 0.6987, 0.8414, 0.6484, 0.8485, 0.6484, 0.8485, 0.6987, 0.8414, 0.5971, 0.8414, 0.5458, 0.8485, 0.5458, 0.8485, 0.5971, 0.0627, 0.1658, 0.07482, 0.1655, 0.06003, 0.2164, 0.04565, 0.2171, 0.8414, 0.265, 0.8414, 0.236, 0.8485, 0.236, 0.8485, 0.265, 0.2753, 0.767, 0.269, 0.7669, 0.269, 0.767, 0.2222, 0.0936, 0.2242, 0.04813, 0.2416, 0.06261, 0.2396, 0.1082, 0.9458, 0.3523, 0.9458, 0.3313, 0.9475, 0.3205, 0.9474, 0.3467, 0.9394, 0.3311, 0.9322, 0.3311, 0.9314, 0.3206, 0.9403, 0.3205, 0.9458, 0.4164, 0.9458, 0.3949, 0.9474, 0.3993, 0.9474, 0.4157, 0.9458, 0.3949, 0.9458, 0.3737, 0.9474, 0.3731, 0.9474, 0.3993, 0.8485, 0.03142, 0.8414, 0.03142, 0.8408, 0.01701, 0.8485, 0.01701, 0.8956, 0.125, 0.8958, 0.07764, 0.9017, 0.07767, 0.9014, 0.125, 0.1393, 0.7225, 0.1232, 0.7277, 0.121, 0.682, 0.1374, 0.681, 0.9458, 0.3313, 0.9394, 0.3311, 0.9403, 0.3205, 0.9475, 0.3205, 0.7661, 0.8124, 0.7977, 0.7643, 0.8042, 0.7847, 0.7768, 0.8263, 0.7645, 0.721, 0.7605, 0.7009, 0.778, 0.7033, 0.7846, 0.7237, 0.4706, 0.8552, 0.4738, 0.8356, 0.4914, 0.8332, 0.4849, 0.8532, 0.7419, 0.7805, 0.7553, 0.7984, 0.7438, 0.815, 0.7309, 0.7979, 0.7605, 0.7009, 0.7573, 0.6813, 0.7715, 0.6833, 0.778, 0.7033, 0.4811, 0.7956, 0.4552, 0.756, 0.4687, 0.7381, 0.5045, 0.7926, 0.7419, 0.7805, 0.7677, 0.7409, 0.7912, 0.7439, 0.7553, 0.7984, 0.4738, 0.8356, 0.4779, 0.8154, 0.498, 0.8128, 0.4914, 0.8332, 0.4779, 0.8154, 0.4811, 0.7956, 0.5045, 0.7926, 0.498, 0.8128, 0.7677, 0.7409, 0.7645, 0.721, 0.7846, 0.7237, 0.7912, 0.7439, 0.4687, 0.7381, 0.4552, 0.756, 0.4443, 0.7386, 0.4572, 0.7215, 0.7549, 0.8294, 0.7661, 0.8124, 0.7768, 0.8263, 0.7659, 0.8437, 0.6271, 0.9536, 0.6271, 0.968, 0.6212, 0.9679, 0.6212, 0.9534, 0.3453, 0.0284, 0.344, 0.06989, 0.3276, 0.06916, 0.3291, 0.02342, 0.2769, 0.5861, 0.2591, 0.5351, 0.2735, 0.5356, 0.289, 0.5862, 0.511, 0.7722, 0.4794, 0.7241, 0.4902, 0.7102, 0.5175, 0.7518, 0.9263, 0.3522, 0.9263, 0.3737, 0.9246, 0.3731, 0.9246, 0.3465, 0.9264, 0.4163, 0.9264, 0.4377, 0.9248, 0.4522, 0.9247, 0.4157, 0.3038, 0.01492, 0.3021, 0.06803, 0.2858, 0.0673, 0.2877, 0.009999, 0.6611, 0.9678, 0.6611, 0.9534, 0.667, 0.9534, 0.667, 0.9678, 0.4682, 0.7071, 0.4572, 0.7215, 0.4548, 0.6905, 0.4659, 0.6761, 0.7659, 0.8437, 0.7768, 0.8263, 0.7745, 0.8573, 0.7636, 0.8747, 0.9262, 0.3311, 0.9263, 0.3522, 0.9246, 0.3465, 0.9245, 0.3205, 0.9263, 0.3737, 0.9263, 0.3949, 0.9246, 0.3992, 0.9246, 0.3731, 0.4794, 0.7241, 0.4682, 0.7071, 0.4793, 0.6928, 0.4902, 0.7102, 0.9015, 0.198, 0.9015, 0.2161, 0.8827, 0.2161, 0.8826, 0.198, 0.8826, 0.198, 0.8826, 0.1669, 0.9014, 0.1669, 0.9015, 0.198, 0.8885, 0.1249, 0.8956, 0.125, 0.9014, 0.125, 0.9013, 0.1455, 0.8825, 0.1455, 0.8826, 0.125, 0.7549, 0.8294, 0.7659, 0.8437, 0.7636, 0.8747, 0.7525, 0.8604, 0.4902, 0.7102, 0.4793, 0.6928, 0.4769, 0.6618, 0.4879, 0.6792, 0.4879, 0.6792, 0.4769, 0.6618, 0.5066, 0.6188, 0.5175, 0.6362, 0.9013, 0.1455, 0.9014, 0.1669, 0.8826, 0.1669, 0.8825, 0.1455, 0.9015, 0.2161, 0.9016, 0.2343, 0.8827, 0.2342, 0.8827, 0.2161, 0.7636, 0.8747, 0.7745, 0.8573, 0.8042, 0.9003, 0.7932, 0.9177, 0.4544, 0.4699, 0.4443, 0.446, 0.4551, 0.4461, 0.4652, 0.47, 0.4748, 0.5184, 0.4647, 0.4943, 0.4755, 0.4944, 0.4856, 0.5185, 0.9361, 0.08976, 0.9363, 0.03757, 0.9552, 0.03755, 0.955, 0.08974, 0.4544, 0.3992, 0.4647, 0.3748, 0.4755, 0.3747, 0.4652, 0.3991, 0.4444, 0.4231, 0.4544, 0.3992, 0.4652, 0.3991, 0.4552, 0.423, 0.4812, 0.5336, 0.4748, 0.5184, 0.4856, 0.5185, 0.492, 0.5337, 0.4444, 0.4391, 0.4445, 0.43, 0.4553, 0.43, 0.4552, 0.4392, 0.4647, 0.3748, 0.4749, 0.3506, 0.4857, 0.3505, 0.4755, 0.3747, 0.4445, 0.43, 0.4444, 0.4231, 0.4552, 0.423, 0.4553, 0.43, 0.4812, 0.3354, 0.4952, 0.3017, 0.506, 0.3016, 0.492, 0.3353, 0.4443, 0.446, 0.4444, 0.4391, 0.4552, 0.4392, 0.4551, 0.4461, 0.9322, 0.3311, 0.9262, 0.3311, 0.9245, 0.3205, 0.9314, 0.3206, 0.4856, 0.5185, 0.4755, 0.4944, 0.4996, 0.4935, 0.5097, 0.5176, 0.4952, 0.5673, 0.506, 0.5675, 0.5099, 0.5848, 0.4991, 0.5847, 0.8901, 0.4173, 0.8902, 0.4414, 0.8826, 0.4414, 0.8825, 0.4173, 0.5681, 0.4274, 0.5681, 0.4051, 0.5757, 0.4051, 0.5758, 0.4273, 0.492, 0.5337, 0.4856, 0.5185, 0.5097, 0.5176, 0.5161, 0.5328, 0.4755, 0.3747, 0.4857, 0.3505, 0.5098, 0.3514, 0.4996, 0.3755, 0.492, 0.3353, 0.506, 0.3016, 0.5301, 0.3024, 0.5161, 0.3362, 0.5684, 0.5008, 0.5683, 0.47, 0.5759, 0.47, 0.576, 0.5008, 0.506, 0.5675, 0.5301, 0.5666, 0.534, 0.5839, 0.5099, 0.5848, 0.4647, 0.4943, 0.4544, 0.4699, 0.4652, 0.47, 0.4755, 0.4944, 0.9552, 0.03755, 0.9363, 0.03757, 0.9362, 0.01702, 0.9551, 0.01701, 0.568, 0.3657, 0.5681, 0.3367, 0.5757, 0.3367, 0.5756, 0.3657, 0.9361, 0.1208, 0.9549, 0.1208, 0.9552, 0.1706, 0.9358, 0.1706, 0.955, 0.08974, 0.9549, 0.1208, 0.9361, 0.1208, 0.9361, 0.08976, 0.9475, 0.4522, 0.9475, 0.47, 0.9248, 0.4699, 0.9248, 0.4522, 0.5515, 0.6429, 0.5515, 0.6188, 0.5744, 0.6188, 0.5744, 0.6429, 0.5515, 0.6429, 0.5744, 0.6429, 0.5743, 0.6537, 0.5516, 0.6538, 0.9475, 0.4522, 0.9248, 0.4522, 0.9264, 0.4377, 0.9458, 0.4378, 0.506, 0.3016, 0.4952, 0.3017, 0.4991, 0.2843, 0.5099, 0.2842, 0.5301, 0.3024, 0.506, 0.3016, 0.5099, 0.2842, 0.534, 0.2851, 0.8829, 0.2864, 0.8827, 0.2342, 0.9016, 0.2343, 0.9018, 0.2864, 0.9246, 0.5624, 0.9246, 0.5484, 0.9477, 0.5485, 0.9477, 0.5625, 0.8902, 0.4414, 0.8903, 0.4637, 0.8827, 0.4637, 0.8826, 0.4414, 0.9246, 0.504, 0.9315, 0.504, 0.9407, 0.504, 0.9477, 0.5041, 0.9476, 0.5331, 0.9245, 0.533, 0.8905, 0.5371, 0.8905, 0.5671, 0.8829, 0.5671, 0.8829, 0.5371, 0.4669, 0.01701, 0.5043, 0.04117, 0.5043, 0.1588, 0.4669, 0.1347, 0.5124, 0.1619, 0.5183, 0.1619, 0.5183, 0.2502, 0.5124, 0.2502, 0.1351, 0.9379, 0.1293, 0.9376, 0.1304, 0.8744, 0.1361, 0.8667, 0.1363, 0.8667, 0.6931, 0.9192, 0.6756, 0.9192, 0.6756, 0.8966, 0.6931, 0.8966, 0.6385, 0.7145, 0.6109, 0.7262, 0.5965, 0.71, 0.6418, 0.6885, 0.5749, 0.7459, 0.5965, 0.71, 0.6109, 0.7262, 0.595, 0.7526, 0.5881, 0.804, 0.5749, 0.7459, 0.595, 0.7526, 0.6029, 0.7945, 0.9246, 0.5484, 0.9245, 0.533, 0.9476, 0.5331, 0.9477, 0.5485, 0.639, 0.9191, 0.639, 0.9153, 0.6389, 0.9008, 0.6389, 0.8966, 0.6756, 0.8966, 0.6756, 0.9192, 0.8905, 0.3205, 0.8904, 0.347, 0.8828, 0.3469, 0.8829, 0.3205, 0.5684, 0.5308, 0.5684, 0.5008, 0.576, 0.5008, 0.576, 0.5309, 0.8903, 0.3729, 0.8901, 0.4019, 0.8825, 0.4019, 0.8827, 0.3729, 0.8904, 0.347, 0.8903, 0.3729, 0.8827, 0.3729, 0.8828, 0.3469, 0.6345, 0.8318, 0.6139, 0.8194, 0.6216, 0.8067, 0.6418, 0.8198, 0.6029, 0.7945, 0.6216, 0.8067, 0.6139, 0.8194, 0.5881, 0.804, 0.568, 0.381, 0.568, 0.3657, 0.5756, 0.3657, 0.5756, 0.381, 0.8901, 0.4019, 0.8901, 0.4173, 0.8825, 0.4173, 0.8825, 0.4019, 0.5682, 0.555, 0.5684, 0.5308, 0.576, 0.5309, 0.5758, 0.555, 0.5683, 0.3107, 0.5684, 0.2842, 0.576, 0.2843, 0.5759, 0.3108, 0.8903, 0.4637, 0.8905, 0.5063, 0.8829, 0.5063, 0.8827, 0.4637, 0.3735, 0.8445, 0.3768, 0.8705, 0.3315, 0.849, 0.3459, 0.8328, 0.5681, 0.3367, 0.5683, 0.3107, 0.5759, 0.3108, 0.5757, 0.3367, 0.5683, 0.47, 0.5681, 0.4274, 0.5758, 0.4273, 0.5759, 0.47, 0.8905, 0.5671, 0.8904, 0.5912, 0.8828, 0.5912, 0.8829, 0.5671, 0.8886, 0.03415, 0.8885, 0.03996, 0.8829, 0.03696, 0.6213, 0.2071, 0.6205, 0.1308, 0.6228, 0.1309, 0.6237, 0.2071, 0.7364, 0.0696, 0.7331, 0.02309, 0.7351, 0.02363, 0.7385, 0.06944, 0.8885, 0.05438, 0.8885, 0.0607, 0.8828, 0.05756, 0.8957, 0.04003, 0.8956, 0.03424, 0.9013, 0.03703, 0.6778, 0.3197, 0.6781, 0.2398, 0.6806, 0.2401, 0.6803, 0.3197, 0.635, 0.4332, 0.6398, 0.461, 0.6375, 0.4612, 0.6326, 0.4334, 0.8959, 0.06073, 0.8959, 0.05442, 0.9015, 0.05758, 0.6879, 0.4739, 0.687, 0.5473, 0.6846, 0.5474, 0.6856, 0.4739, 0.6781, 0.2398, 0.6836, 0.2121, 0.6861, 0.2124, 0.6806, 0.2401, 0.6287, 0.4633, 0.6234, 0.4358, 0.6257, 0.4356, 0.6311, 0.463, 0.6414, 0.6529, 0.6334, 0.6545, 0.6351, 0.6515, 0.6394, 0.6511, 0.6409, 0.5599, 0.6418, 0.6097, 0.6397, 0.6097, 0.6385, 0.56, 0.6952, 0.2146, 0.6903, 0.2427, 0.6877, 0.2424, 0.6928, 0.2144, 0.7989, 0.6397, 0.793, 0.6469, 0.7927, 0.6442, 0.7969, 0.6389, 0.6852, 0.1115, 0.6857, 0.06271, 0.6879, 0.06275, 0.6876, 0.1116, 0.6292, 0.5122, 0.6287, 0.4633, 0.6311, 0.463, 0.6316, 0.5121, 0.6418, 0.6097, 0.6414, 0.6529, 0.6394, 0.6511, 0.6397, 0.6097, 0.793, 0.6469, 0.7875, 0.6409, 0.7899, 0.6399, 0.7927, 0.6442, 0.6956, 0.1626, 0.6952, 0.2146, 0.6928, 0.2144, 0.6931, 0.1626, 0.6307, 0.02447, 0.6364, 0.01701, 0.6367, 0.01976, 0.6327, 0.02522, 0.6857, 0.06271, 0.6874, 0.01701, 0.6892, 0.01917, 0.6879, 0.06275, 0.6334, 0.6545, 0.6307, 0.6101, 0.6333, 0.61, 0.6351, 0.6515, 0.6375, 0.07568, 0.632, 0.1301, 0.6296, 0.13, 0.6351, 0.07545, 0.6364, 0.01701, 0.6418, 0.0234, 0.6393, 0.02424, 0.6367, 0.01976, 0.6956, 0.01717, 0.6969, 0.06282, 0.6945, 0.06283, 0.6936, 0.01993, 0.6258, 0.07676, 0.6307, 0.02447, 0.6327, 0.02522, 0.6282, 0.07699, 0.6813, 0.5988, 0.6758, 0.5467, 0.6781, 0.5466, 0.6836, 0.5985, 0.3387, 0.2329, 0.3214, 0.2561, 0.3078, 0.2487, 0.3225, 0.2275, 0.6888, 0.6469, 0.6949, 0.6477, 0.6922, 0.6519, 0.7416, 0.02437, 0.7351, 0.02363, 0.738, 0.01953, 0.6393, 0.02424, 0.6327, 0.02522, 0.6367, 0.01976, 0.7899, 0.6399, 0.7969, 0.6389, 0.7927, 0.6442, 0.7385, 0.06944, 0.7351, 0.02363, 0.7416, 0.02437, 0.7458, 0.07079, 0.746, 0.6443, 0.7428, 0.6052, 0.7489, 0.6049, 0.7502, 0.6447, 0.7373, 0.4946, 0.7334, 0.4367, 0.7406, 0.4443, 0.7434, 0.4999, 0.7334, 0.4367, 0.7387, 0.4117, 0.747, 0.4144, 0.7406, 0.4443, 0.7416, 0.1907, 0.7427, 0.1203, 0.75, 0.1211, 0.7492, 0.1918, 0.6901, 0.6, 0.6949, 0.6477, 0.6888, 0.6469, 0.6836, 0.5985, 0.6936, 0.01993, 0.6945, 0.06283, 0.6879, 0.06275, 0.6892, 0.01917, 0.6931, 0.1626, 0.6928, 0.2144, 0.6861, 0.2124, 0.6869, 0.1605, 0.6928, 0.2144, 0.6877, 0.2424, 0.6806, 0.2401, 0.6861, 0.2124, 0.6856, 0.4739, 0.6846, 0.5474, 0.6781, 0.5466, 0.6787, 0.473, 0.8004, 0.5895, 0.7969, 0.6389, 0.7899, 0.6399, 0.7927, 0.591, 0.8048, 0.02006, 0.804, 0.0584, 0.7979, 0.05825, 0.8007, 0.02016, 0.7988, 0.1645, 0.7955, 0.2171, 0.7885, 0.2244, 0.7928, 0.1697, 0.7955, 0.2171, 0.8017, 0.2465, 0.7937, 0.249, 0.7885, 0.2244, 0.8035, 0.4648, 0.8044, 0.5376, 0.7969, 0.5384, 0.7958, 0.4658, 0.6282, 0.07699, 0.6327, 0.02522, 0.6393, 0.02424, 0.6351, 0.07545, 0.6351, 0.6515, 0.6333, 0.61, 0.6397, 0.6097, 0.6394, 0.6511, 0.6316, 0.5121, 0.6311, 0.463, 0.6375, 0.4612, 0.6377, 0.5101, 0.6311, 0.463, 0.6257, 0.4356, 0.6326, 0.4334, 0.6375, 0.4612, 0.6237, 0.2071, 0.6228, 0.1309, 0.6296, 0.13, 0.6307, 0.2061, 0.7481, 0.07059, 0.7522, 0.121, 0.75, 0.1211, 0.7458, 0.07079, 0.6346, 0.3577, 0.635, 0.4332, 0.6326, 0.4334, 0.6323, 0.3577, 0.8027, 0.5897, 0.7989, 0.6397, 0.7969, 0.6389, 0.8004, 0.5895, 0.7442, 0.6473, 0.7402, 0.6054, 0.7428, 0.6052, 0.746, 0.6443, 0.7522, 0.6469, 0.7442, 0.6473, 0.746, 0.6443, 0.7502, 0.6447, 0.7903, 0.5908, 0.7945, 0.5383, 0.7969, 0.5384, 0.7927, 0.591, 0.8067, 0.01701, 0.8066, 0.05848, 0.804, 0.0584, 0.8048, 0.02006, 0.7512, 0.6048, 0.7522, 0.6469, 0.7502, 0.6447, 0.7489, 0.6049, 0.6927, 0.6545, 0.6866, 0.648, 0.6888, 0.6469, 0.6922, 0.6519, 0.7347, 0.4947, 0.7309, 0.4365, 0.7334, 0.4367, 0.7373, 0.4946, 0.7957, 0.05813, 0.7988, 0.01808, 0.8007, 0.02016, 0.7979, 0.05825, 0.6969, 0.6481, 0.6927, 0.6545, 0.6922, 0.6519, 0.6949, 0.6477, 0.8013, 0.1647, 0.7979, 0.217, 0.7955, 0.2171, 0.7988, 0.1645, 0.7484, 0.5524, 0.7512, 0.6048, 0.7489, 0.6049, 0.746, 0.5525, 0.7375, 0.01701, 0.7438, 0.02332, 0.7416, 0.02437, 0.738, 0.01953, 0.7309, 0.4365, 0.7362, 0.4115, 0.7387, 0.4117, 0.7334, 0.4367, 0.793, 0.114, 0.7957, 0.05813, 0.7979, 0.05825, 0.7954, 0.1141, 0.7331, 0.02309, 0.7375, 0.01701, 0.738, 0.01953, 0.7351, 0.02363, 0.7979, 0.217, 0.8039, 0.2462, 0.8017, 0.2465, 0.7955, 0.2171, 0.7493, 0.4146, 0.7432, 0.4445, 0.7406, 0.4443, 0.747, 0.4144, 0.7393, 0.1907, 0.7404, 0.1204, 0.7427, 0.1203, 0.7416, 0.1907, 0.6874, 0.01701, 0.6956, 0.01717, 0.6936, 0.01993, 0.6892, 0.01917, 0.7914, 0.2492, 0.7863, 0.2245, 0.7885, 0.2244, 0.7937, 0.249, 0.7497, 0.338, 0.7493, 0.4146, 0.747, 0.4144, 0.7473, 0.3379, 0.8059, 0.4647, 0.8067, 0.5377, 0.8044, 0.5376, 0.8035, 0.4648, 0.7918, 0.3213, 0.7914, 0.2492, 0.7937, 0.249, 0.7942, 0.3213, 0.6923, 0.5997, 0.6969, 0.6481, 0.6949, 0.6477, 0.6901, 0.6, 0.7988, 0.01808, 0.8067, 0.01701, 0.8048, 0.02006, 0.8007, 0.02016, 0.1363, 0.7761, 0.1351, 0.8293, 0.1145, 0.8289, 0.1157, 0.7757, 0.5265, 0.04119, 0.5638, 0.01703, 0.5638, 0.1347, 0.5265, 0.1588, 0.3099, 0.8131, 0.33, 0.8063, 0.3459, 0.8328, 0.3315, 0.849, 0.5681, 0.4051, 0.568, 0.381, 0.5756, 0.381, 0.5757, 0.4051, 0.8905, 0.5063, 0.8905, 0.5371, 0.8829, 0.5371, 0.8829, 0.5063, 0.3231, 0.755, 0.3379, 0.7645, 0.33, 0.8063, 0.3099, 0.8131, 0.3489, 0.7395, 0.3565, 0.7523, 0.3379, 0.7645, 0.3231, 0.755, 0.3695, 0.7271, 0.3768, 0.7392, 0.3565, 0.7523, 0.3489, 0.7395, 0.6218, 0.9194, 0.6217, 0.9156, 0.639, 0.9153, 0.639, 0.9191, 0.4443, 0.1415, 0.4519, 0.1415, 0.4519, 0.2298, 0.4443, 0.2298, 0.6212, 0.9005, 0.6212, 0.8962, 0.6389, 0.8966, 0.6389, 0.9008, 0.4857, 0.3505, 0.492, 0.3353, 0.5161, 0.3362, 0.5098, 0.3514, 0.506, 0.5675, 0.492, 0.5337, 0.5161, 0.5328, 0.5301, 0.5666, 0.4749, 0.3506, 0.4812, 0.3354, 0.492, 0.3353, 0.4857, 0.3505, 0.4952, 0.5673, 0.4812, 0.5336, 0.492, 0.5337, 0.506, 0.5675, 0.7438, 0.815, 0.7549, 0.8294, 0.7525, 0.8604, 0.7415, 0.846, 0.4687, 0.7381, 0.4572, 0.7215, 0.4682, 0.7071, 0.4794, 0.7241, 0.4793, 0.6928, 0.4682, 0.7071, 0.4659, 0.6761, 0.4769, 0.6618, 0.9263, 0.3949, 0.9264, 0.4163, 0.9247, 0.4157, 0.9246, 0.3992, 0.5045, 0.7926, 0.4687, 0.7381, 0.4794, 0.7241, 0.511, 0.7722, 0.7438, 0.815, 0.7553, 0.7984, 0.7661, 0.8124, 0.7549, 0.8294, 0.7553, 0.7984, 0.7912, 0.7439, 0.7977, 0.7643, 0.7661, 0.8124, 0.9458, 0.4378, 0.9458, 0.4164, 0.9474, 0.4157, 0.9475, 0.4522, 0.5638, 0.1347, 0.5788, 0.1415, 0.5788, 0.2298, 0.5638, 0.223, 0.2313, 0.9018, 0.1875, 0.9037, 0.176, 0.9053, 0.174, 0.9058, 0.2302, 0.9034, 0.4519, 0.1415, 0.4669, 0.1347, 0.4669, 0.223, 0.4519, 0.2298, 0.2313, 0.8904, 0.2428, 0.879, 0.2433, 0.8758, 0.2301, 0.8888, 0.4669, 0.1347, 0.5043, 0.1588, 0.5043, 0.2471, 0.4669, 0.223, 0.176, 0.8872, 0.1875, 0.8888, 0.2313, 0.8904, 0.2301, 0.8888, 0.1739, 0.8867, 0.2428, 0.9132, 0.2313, 0.9018, 0.2302, 0.9034, 0.2433, 0.9164, 0.5265, 0.1588, 0.5638, 0.1347, 0.5638, 0.223, 0.5265, 0.2472, 0.2495, 0.8823, 0.2428, 0.879, 0.2433, 0.8758, 0.2509, 0.8796, 0.1734, 0.9673, 0.1735, 0.9597, 0.1733, 0.9522, 0.1735, 0.9524, 0.1754, 0.9582, 0.1754, 0.9613, 0.1735, 0.9671, 0.1214, 0.8666, 0.1123, 0.8663, 0.1121, 0.8663, 0.1145, 0.8289, 0.1351, 0.8293, 0.1363, 0.8667, 0.1361, 0.8667, 0.1266, 0.8667, 0.1175, 0.9385, 0.1121, 0.9385, 0.1121, 0.8663, 0.1123, 0.8663, 0.1174, 0.8744, 0.9789, 0.899, 0.979, 0.7814, 0.983, 0.7814, 0.983, 0.899, 0.176, 0.9053, 0.1822, 0.8994, 0.1822, 0.8931, 0.176, 0.8872, 0.1739, 0.8867, 0.1733, 0.8963, 0.174, 0.9058, 0.333, 0.9346, 0.3099, 0.9347, 0.3099, 0.9046, 0.333, 0.9045, 0.1733, 0.9522, 0.1897, 0.9504, 0.189, 0.9543, 0.1793, 0.9545, 0.1735, 0.9524, 0.6389, 0.9008, 0.639, 0.9153, 0.6388, 0.9151, 0.6374, 0.9093, 0.6374, 0.9071, 0.6388, 0.9011, 0.569, 0.8896, 0.5641, 0.8978, 0.4464, 0.8975, 0.4514, 0.8892, 0.9409, 0.899, 0.9408, 0.7814, 0.9449, 0.7814, 0.9449, 0.899, 0.562, 0.9039, 0.562, 0.9064, 0.4443, 0.9066, 0.4443, 0.9035, 0.639, 0.9153, 0.6217, 0.9156, 0.6231, 0.9116, 0.6331, 0.9121, 0.6388, 0.9151, 0.1897, 0.9689, 0.1734, 0.9673, 0.1735, 0.9671, 0.1793, 0.9649, 0.189, 0.965, 0.5641, 0.9125, 0.569, 0.9208, 0.4514, 0.9209, 0.4464, 0.9126, 0.9068, 0.8018, 0.8586, 0.7984, 0.8417, 0.7972, 0.8408, 0.7814, 0.8977, 0.7853, 0.9485, 0.6983, 0.9395, 0.7147, 0.8825, 0.7187, 0.8834, 0.7029, 0.9004, 0.7017, 0.6845, 0.6885, 0.6931, 0.6885, 0.6897, 0.7436, 0.6845, 0.7436, 0.3757, 0.9373, 0.367, 0.9373, 0.3671, 0.9215, 0.3758, 0.9215, 0.3757, 0.9045, 0.3671, 0.9045, 0.3671, 0.9215, 0.3758, 0.9215, 0.9068, 0.8569, 0.8586, 0.8535, 0.8797, 0.8743, 0.8871, 0.8748, 0.6845, 0.8622, 0.6758, 0.8622, 0.6793, 0.8072, 0.6845, 0.8072, 0.9068, 0.8018, 0.8586, 0.7984, 0.8586, 0.8535, 0.9068, 0.8569, 0.9004, 0.7017, 0.9485, 0.6983, 0.9485, 0.6431, 0.9004, 0.6465, 0.6845, 0.7806, 0.6793, 0.7806, 0.6793, 0.7732, 0.6845, 0.7732, 0.6845, 0.8072, 0.6793, 0.8072, 0.6793, 0.7806, 0.6845, 0.7806, 0.6845, 0.7436, 0.6897, 0.7436, 0.6897, 0.7732, 0.6845, 0.7732, 0.9004, 0.6465, 0.9485, 0.6431, 0.9288, 0.6252, 0.9215, 0.6258, 0.333, 0.9346, 0.333, 0.9586, 0.3099, 0.9588, 0.3099, 0.9347, 0.1304, 0.8744, 0.1305, 0.8675, 0.1266, 0.8667, 0.1361, 0.8667, 0.1214, 0.8666, 0.1175, 0.8673, 0.1174, 0.8744, 0.1123, 0.8663, 0.1875, 0.9037, 0.186, 0.8994, 0.1822, 0.8994, 0.176, 0.9053, 0.1822, 0.8931, 0.186, 0.8931, 0.1875, 0.8888, 0.176, 0.8872, 0.5124, 0.1619, 0.5124, 0.2502, 0.5083, 0.2497, 0.5083, 0.1614, 0.5083, 0.1614, 0.5083, 0.2497, 0.5043, 0.2471, 0.5043, 0.1588, 0.5183, 0.1619, 0.5183, 0.04423, 0.5224, 0.04379, 0.5224, 0.1614, 0.5224, 0.1614, 0.5224, 0.04379, 0.5265, 0.04119, 0.5265, 0.1588, 0.5124, 0.04422, 0.5124, 0.1619, 0.5083, 0.1614, 0.5083, 0.04377, 0.5083, 0.04377, 0.5083, 0.1614, 0.5043, 0.1588, 0.5043, 0.04117, 0.5183, 0.2502, 0.5183, 0.1619, 0.5224, 0.1614, 0.5224, 0.2498, 0.5224, 0.2498, 0.5224, 0.1614, 0.5265, 0.1588, 0.5265, 0.2472, 0.5124, 0.04422, 0.5183, 0.04423, 0.5183, 0.1619, 0.5124, 0.1619, 0.6374, 0.9071, 0.6368, 0.9044, 0.6328, 0.9041, 0.6388, 0.9011, 0.6331, 0.9121, 0.6369, 0.9118, 0.6374, 0.9093, 0.6388, 0.9151, 0.1793, 0.9545, 0.1759, 0.9553, 0.1754, 0.9582, 0.1735, 0.9524, 0.1754, 0.9613, 0.1759, 0.9642, 0.1793, 0.9649, 0.1735, 0.9671, 0.4464, 0.8975, 0.5641, 0.8978, 0.5623, 0.9009, 0.4446, 0.9005, 0.4446, 0.9005, 0.5623, 0.9009, 0.562, 0.9039, 0.4443, 0.9035, 0.5641, 0.9125, 0.4464, 0.9126, 0.4446, 0.9096, 0.5623, 0.9095, 0.5623, 0.9095, 0.4446, 0.9096, 0.4443, 0.9066, 0.562, 0.9064, 0.6212, 0.9005, 0.6389, 0.9008, 0.6388, 0.9011, 0.6328, 0.9041, 0.6227, 0.9046, 0.02843, 0.9137, 0.03745, 0.9137, 0.03745, 0.9167, 0.02843, 0.9167, 0.9759, 0.2244, 0.9758, 0.2352, 0.9728, 0.2352, 0.9729, 0.2244, 0.03745, 0.9137, 0.04888, 0.9137, 0.04888, 0.9167, 0.03745, 0.9167, 0.8438, 0.9227, 0.8438, 0.9317, 0.8408, 0.9317, 0.8408, 0.9227, 0.9388, 0.2276, 0.9388, 0.2367, 0.9358, 0.2367, 0.9358, 0.2276, 0.8438, 0.9088, 0.8438, 0.9227, 0.8408, 0.9227, 0.8408, 0.9088, 0.2117, 0.8191, 0.2063, 0.8312, 0.1863, 0.8214, 0.1973, 0.8124, 0.1733, 0.7808, 0.1927, 0.7858, 0.1973, 0.8124, 0.1863, 0.8214, 0.1858, 0.7527, 0.1975, 0.7708, 0.1927, 0.7858, 0.1733, 0.7808, 0.2118, 0.7641, 0.1975, 0.7708, 0.1858, 0.7527, 0.2118, 0.7376, 0.2118, 0.7641, 0.2117, 0.7901, 0.1927, 0.7858, 0.1975, 0.7708, 0.2117, 0.7901, 0.2117, 0.8191, 0.1973, 0.8124, 0.1927, 0.7858, 0.2342, 0.8277, 0.228, 0.8417, 0.2063, 0.8312, 0.2117, 0.8191, 0.07804, 0.7897, 0.05551, 0.7982, 0.05017, 0.7861, 0.07187, 0.7757, 0.03009, 0.7958, 0.05017, 0.7861, 0.05551, 0.7982, 0.04109, 0.8048, 0.05548, 0.8531, 0.05545, 0.8797, 0.02945, 0.8646, 0.04119, 0.8464, 0.05548, 0.8531, 0.04119, 0.8464, 0.0365, 0.8314, 0.05552, 0.8272, 0.05552, 0.8272, 0.0365, 0.8314, 0.04109, 0.8048, 0.05551, 0.7982, 0.02945, 0.8646, 0.01701, 0.8364, 0.0365, 0.8314, 0.04119, 0.8464, 0.01701, 0.8364, 0.03009, 0.7958, 0.04109, 0.8048, 0.0365, 0.8314, 0.7863, 0.2245, 0.7903, 0.1696, 0.7928, 0.1697, 0.7885, 0.2244, 0.7903, 0.1696, 0.793, 0.114, 0.7954, 0.1141, 0.7928, 0.1697, 0.7432, 0.4445, 0.7458, 0.4998, 0.7434, 0.4999, 0.7406, 0.4443, 0.7458, 0.4998, 0.7484, 0.5524, 0.746, 0.5525, 0.7434, 0.4999, 0.8066, 0.05848, 0.804, 0.1116, 0.8015, 0.1115, 0.804, 0.0584, 0.804, 0.1116, 0.8013, 0.1647, 0.7988, 0.1645, 0.8015, 0.1115, 0.7402, 0.6054, 0.7375, 0.55, 0.7399, 0.5499, 0.7428, 0.6052, 0.7375, 0.55, 0.7347, 0.4947, 0.7373, 0.4946, 0.7399, 0.5499, 0.6333, 0.61, 0.6323, 0.5611, 0.6385, 0.56, 0.6397, 0.6097, 0.6323, 0.5611, 0.6316, 0.5121, 0.6377, 0.5101, 0.6385, 0.56, 0.804, 0.0584, 0.8015, 0.1115, 0.7954, 0.1141, 0.7979, 0.05825, 0.8015, 0.1115, 0.7988, 0.1645, 0.7928, 0.1697, 0.7954, 0.1141, 0.6945, 0.06283, 0.6939, 0.1127, 0.6876, 0.1116, 0.6879, 0.06275, 0.6939, 0.1127, 0.6931, 0.1626, 0.6869, 0.1605, 0.6876, 0.1116, 0.7428, 0.6052, 0.7399, 0.5499, 0.746, 0.5525, 0.7489, 0.6049, 0.7399, 0.5499, 0.7373, 0.4946, 0.7434, 0.4999, 0.746, 0.5525, 0.6969, 0.06282, 0.6963, 0.1127, 0.6939, 0.1127, 0.6945, 0.06283, 0.6963, 0.1127, 0.6956, 0.1626, 0.6931, 0.1626, 0.6939, 0.1127, 0.6307, 0.6101, 0.6299, 0.5611, 0.6323, 0.5611, 0.6333, 0.61, 0.6299, 0.5611, 0.6292, 0.5122, 0.6316, 0.5121, 0.6323, 0.5611, 0.6836, 0.2121, 0.6845, 0.1605, 0.6869, 0.1605, 0.6861, 0.2124, 0.6845, 0.1605, 0.6852, 0.1115, 0.6876, 0.1116, 0.6869, 0.1605, 0.6398, 0.461, 0.6401, 0.5101, 0.6377, 0.5101, 0.6375, 0.4612, 0.6401, 0.5101, 0.6409, 0.5599, 0.6385, 0.56, 0.6377, 0.5101, 0.2182, 0.1845, 0.2202, 0.1391, 0.2376, 0.1538, 0.2356, 0.1993, 0.2202, 0.1391, 0.2222, 0.0936, 0.2396, 0.1082, 0.2376, 0.1538, 0.07518, 0.6845, 0.07323, 0.6389, 0.05576, 0.6535, 0.05771, 0.699, 0.07323, 0.6389, 0.07128, 0.5933, 0.05382, 0.608, 0.05576, 0.6535, 0.8414, 0.236, 0.8414, 0.1816, 0.8485, 0.1816, 0.8485, 0.236, 0.8414, 0.1816, 0.8414, 0.1273, 0.8485, 0.1273, 0.8485, 0.1816, 0.1154, 0.6823, 0.1017, 0.6831, 0.09944, 0.6342, 0.1131, 0.6322, 0.1131, 0.6322, 0.09944, 0.6342, 0.09715, 0.5852, 0.1107, 0.5821, 0.1374, 0.681, 0.121, 0.682, 0.1186, 0.6292, 0.1348, 0.6267, 0.1348, 0.6267, 0.1186, 0.6292, 0.1161, 0.5765, 0.1323, 0.5724, 0.09558, 0.6835, 0.0793, 0.6844, 0.07716, 0.6389, 0.09332, 0.6355, 0.09332, 0.6355, 0.07716, 0.6389, 0.07502, 0.5933, 0.09106, 0.5874, 0.344, 0.06989, 0.3422, 0.1242, 0.3259, 0.1219, 0.3276, 0.06916, 0.3422, 0.1242, 0.3405, 0.1785, 0.3242, 0.1747, 0.3259, 0.1219, 0.322, 0.06892, 0.3204, 0.119, 0.3067, 0.1173, 0.3083, 0.06831, 0.3204, 0.119, 0.3188, 0.1691, 0.3052, 0.1662, 0.3067, 0.1173, 0.3021, 0.06803, 0.3006, 0.1161, 0.2844, 0.1129, 0.2858, 0.0673, 0.3006, 0.1161, 0.299, 0.1641, 0.2829, 0.1585, 0.2844, 0.1129, 0.7945, 0.5383, 0.7935, 0.4659, 0.7958, 0.4658, 0.7969, 0.5384, 0.7935, 0.4659, 0.7927, 0.3936, 0.795, 0.3936, 0.7958, 0.4658, 0.7927, 0.3936, 0.7918, 0.3213, 0.7942, 0.3213, 0.795, 0.3936, 0.8039, 0.2462, 0.8039, 0.3184, 0.8015, 0.3184, 0.8017, 0.2465, 0.8039, 0.3184, 0.805, 0.3915, 0.8026, 0.3915, 0.8015, 0.3184, 0.805, 0.3915, 0.8059, 0.4647, 0.8035, 0.4648, 0.8026, 0.3915, 0.7522, 0.121, 0.7516, 0.1918, 0.7492, 0.1918, 0.75, 0.1211, 0.7516, 0.1918, 0.7507, 0.2649, 0.7483, 0.2648, 0.7492, 0.1918, 0.7507, 0.2649, 0.7497, 0.338, 0.7473, 0.3379, 0.7483, 0.2648, 0.7362, 0.4115, 0.7375, 0.3349, 0.7398, 0.335, 0.7387, 0.4117, 0.7375, 0.3349, 0.7384, 0.2628, 0.7407, 0.2628, 0.7398, 0.335, 0.7384, 0.2628, 0.7393, 0.1907, 0.7416, 0.1907, 0.7407, 0.2628, 0.632, 0.1301, 0.6331, 0.2061, 0.6307, 0.2061, 0.6296, 0.13, 0.6331, 0.2061, 0.6338, 0.2819, 0.6315, 0.2819, 0.6307, 0.2061, 0.6338, 0.2819, 0.6346, 0.3577, 0.6323, 0.3577, 0.6315, 0.2819, 0.6257, 0.4356, 0.6257, 0.3603, 0.6323, 0.3577, 0.6326, 0.4334, 0.6257, 0.3603, 0.6246, 0.2837, 0.6315, 0.2819, 0.6323, 0.3577, 0.6246, 0.2837, 0.6237, 0.2071, 0.6307, 0.2061, 0.6315, 0.2819, 0.8017, 0.2465, 0.8015, 0.3184, 0.7942, 0.3213, 0.7937, 0.249, 0.8015, 0.3184, 0.8026, 0.3915, 0.795, 0.3936, 0.7942, 0.3213, 0.8026, 0.3915, 0.8035, 0.4648, 0.7958, 0.4658, 0.795, 0.3936, 0.6877, 0.2424, 0.687, 0.3224, 0.6803, 0.3197, 0.6806, 0.2401, 0.687, 0.3224, 0.6862, 0.3981, 0.6794, 0.3964, 0.6803, 0.3197, 0.6862, 0.3981, 0.6856, 0.4739, 0.6787, 0.473, 0.6794, 0.3964, 0.7387, 0.4117, 0.7398, 0.335, 0.7473, 0.3379, 0.747, 0.4144, 0.7398, 0.335, 0.7407, 0.2628, 0.7483, 0.2648, 0.7473, 0.3379, 0.7407, 0.2628, 0.7416, 0.1907, 0.7492, 0.1918, 0.7483, 0.2648, 0.6903, 0.2427, 0.6894, 0.3224, 0.687, 0.3224, 0.6877, 0.2424, 0.6894, 0.3224, 0.6886, 0.3982, 0.6862, 0.3981, 0.687, 0.3224, 0.6886, 0.3982, 0.6879, 0.4739, 0.6856, 0.4739, 0.6862, 0.3981, 0.6758, 0.5467, 0.6763, 0.4729, 0.6787, 0.473, 0.6781, 0.5466, 0.6763, 0.4729, 0.677, 0.3963, 0.6794, 0.3964, 0.6787, 0.473, 0.677, 0.3963, 0.6778, 0.3197, 0.6803, 0.3197, 0.6794, 0.3964, 0.6234, 0.4358, 0.6232, 0.3603, 0.6257, 0.3603, 0.6257, 0.4356, 0.6232, 0.3603, 0.6222, 0.2838, 0.6246, 0.2837, 0.6257, 0.3603, 0.6222, 0.2838, 0.6213, 0.2071, 0.6237, 0.2071, 0.6246, 0.2837, 0.8414, 0.5458, 0.8414, 0.4756, 0.8485, 0.4756, 0.8485, 0.5458, 0.8414, 0.4756, 0.8414, 0.4054, 0.8485, 0.4054, 0.8485, 0.4756, 0.8414, 0.4054, 0.8414, 0.3352, 0.8485, 0.3352, 0.8485, 0.4054, 0.1121, 0.4951, 0.09862, 0.5027, 0.09525, 0.4308, 0.1088, 0.425, 0.1088, 0.425, 0.09525, 0.4308, 0.09188, 0.359, 0.1055, 0.3549, 0.1055, 0.3549, 0.09188, 0.359, 0.08851, 0.2871, 0.1022, 0.2847, 0.09124, 0.5069, 0.08067, 0.5128, 0.07719, 0.4387, 0.08782, 0.4341, 0.08782, 0.4341, 0.07719, 0.4387, 0.07371, 0.3645, 0.0844, 0.3612, 0.0844, 0.3612, 0.07371, 0.3645, 0.07024, 0.2903, 0.08098, 0.2884, 0.07414, 0.5165, 0.06008, 0.5245, 0.05647, 0.4476, 0.07061, 0.4415, 0.07061, 0.4415, 0.05647, 0.4476, 0.05286, 0.3708, 0.06709, 0.3665, 0.06709, 0.3665, 0.05286, 0.3708, 0.04926, 0.2939, 0.06356, 0.2914, 0.05679, 0.5244, 0.02933, 0.5394, 0.02625, 0.4591, 0.05384, 0.4475, 0.05384, 0.4475, 0.02625, 0.4591, 0.02317, 0.3787, 0.05089, 0.3706, 0.05089, 0.3706, 0.02317, 0.3787, 0.02009, 0.2983, 0.04795, 0.2938, 0.3214, 0.2561, 0.3191, 0.3263, 0.3055, 0.3207, 0.3078, 0.2487, 0.3191, 0.3263, 0.3169, 0.3965, 0.3032, 0.3926, 0.3055, 0.3207, 0.3169, 0.3965, 0.3146, 0.4666, 0.3009, 0.4645, 0.3032, 0.3926, 0.3004, 0.2447, 0.298, 0.3175, 0.2873, 0.3131, 0.2897, 0.2389, 0.298, 0.3175, 0.2957, 0.3904, 0.285, 0.3873, 0.2873, 0.3131, 0.2957, 0.3904, 0.2934, 0.4633, 0.2826, 0.4615, 0.285, 0.3873, 0.2831, 0.2353, 0.2807, 0.3103, 0.2665, 0.3044, 0.269, 0.2275, 0.2807, 0.3103, 0.2783, 0.3854, 0.264, 0.3813, 0.2665, 0.3044, 0.2783, 0.3854, 0.2759, 0.4605, 0.2615, 0.4582, 0.264, 0.3813, 0.2231, 0.2227, 0.2201, 0.2996, 0.1925, 0.288, 0.1956, 0.2076, 0.2201, 0.2996, 0.217, 0.3765, 0.1893, 0.3684, 0.1925, 0.288, 0.217, 0.3765, 0.214, 0.4533, 0.1862, 0.4487, 0.1893, 0.3684, 0.687, 0.5473, 0.6923, 0.5997, 0.6901, 0.6, 0.6846, 0.5474, 0.7875, 0.6409, 0.7903, 0.5908, 0.7927, 0.591, 0.7899, 0.6399, 0.8067, 0.5377, 0.8027, 0.5897, 0.8004, 0.5895, 0.8044, 0.5376, 0.7438, 0.02332, 0.7481, 0.07059, 0.7458, 0.07079, 0.7416, 0.02437, 0.6228, 0.1309, 0.6282, 0.07699, 0.6351, 0.07545, 0.6296, 0.13, 0.8044, 0.5376, 0.8004, 0.5895, 0.7927, 0.591, 0.7969, 0.5384, 0.6846, 0.5474, 0.6901, 0.6, 0.6836, 0.5985, 0.6781, 0.5466, 0.7427, 0.1203, 0.7385, 0.06944, 0.7458, 0.07079, 0.75, 0.1211, 0.6866, 0.648, 0.6813, 0.5988, 0.6836, 0.5985, 0.6888, 0.6469, 0.6205, 0.1308, 0.6258, 0.07676, 0.6282, 0.07699, 0.6228, 0.1309, 0.6418, 0.0234, 0.6375, 0.07568, 0.6351, 0.07545, 0.6393, 0.02424, 0.7404, 0.1204, 0.7364, 0.0696, 0.7385, 0.06944, 0.7427, 0.1203, 0.2947, 0.6371, 0.2769, 0.5861, 0.289, 0.5862, 0.3045, 0.6369, 0.07975, 0.1146, 0.08961, 0.1146, 0.07482, 0.1655, 0.0627, 0.1658, 0.8414, 0.6484, 0.8414, 0.5971, 0.8485, 0.5971, 0.8485, 0.6484, 0.1009, 0.1144, 0.08923, 0.165, 0.08172, 0.1653, 0.09667, 0.1145, 0.09891, 0.2146, 0.08514, 0.2152, 0.0969, 0.1647, 0.1092, 0.1644, 0.3158, 0.637, 0.3116, 0.6369, 0.2959, 0.5863, 0.3034, 0.5866, 0.3124, 0.5368, 0.3234, 0.5869, 0.3111, 0.5867, 0.2986, 0.5364, 0.2297, 0.6633, 0.203, 0.5867, 0.2283, 0.5814, 0.2506, 0.6475, 0.0371, 0.1603, 0.06381, 0.08379, 0.08474, 0.0996, 0.06233, 0.1657, 0.01701, 0.218, 0.0371, 0.1603, 0.06233, 0.1657, 0.045, 0.2169, 0.6793, 0.7436, 0.6845, 0.7436, 0.6845, 0.7732, 0.6793, 0.7732, 0.6897, 0.8072, 0.6845, 0.8072, 0.6845, 0.7806, 0.6897, 0.7806, 0.6897, 0.7806, 0.6845, 0.7806, 0.6845, 0.7732, 0.6897, 0.7732, 0.6931, 0.8622, 0.6845, 0.8622, 0.6845, 0.8072, 0.6897, 0.8072, 0.3844, 0.9045, 0.3757, 0.9045, 0.3758, 0.9215, 0.3844, 0.9215, 0.3844, 0.9373, 0.3757, 0.9373, 0.3758, 0.9215, 0.3844, 0.9215, 0.6758, 0.6885, 0.6845, 0.6885, 0.6845, 0.7436, 0.6793, 0.7436, 0.2428, 0.9132, 0.2495, 0.9098, 0.2509, 0.9125, 0.2433, 0.9164, 0.5788, 0.1415, 0.5864, 0.1415, 0.5864, 0.2298, 0.5788, 0.2298, 0.07804, 0.8446, 0.07804, 0.8711, 0.07098, 0.8663, 0.07098, 0.8548, 0.07804, 0.8711, 0.05545, 0.8797, 0.06253, 0.8694, 0.07098, 0.8663, 0.05545, 0.8797, 0.05548, 0.8531, 0.06254, 0.858, 0.06253, 0.8694, 0.05548, 0.8531, 0.07804, 0.8446, 0.07098, 0.8548, 0.06254, 0.858, 0.07804, 0.8187, 0.07804, 0.8446, 0.07098, 0.8397, 0.07097, 0.8289, 0.07804, 0.8446, 0.05548, 0.8531, 0.06256, 0.8429, 0.07098, 0.8397, 0.05548, 0.8531, 0.05552, 0.8272, 0.06257, 0.8321, 0.06256, 0.8429, 0.05552, 0.8272, 0.07804, 0.8187, 0.07097, 0.8289, 0.06257, 0.8321, 0.2343, 0.7462, 0.2343, 0.7727, 0.2272, 0.7625, 0.2272, 0.7511, 0.2343, 0.7727, 0.2118, 0.7641, 0.2188, 0.7593, 0.2272, 0.7625, 0.2118, 0.7641, 0.2118, 0.7376, 0.2188, 0.7479, 0.2188, 0.7593, 0.2118, 0.7376, 0.2343, 0.7462, 0.2272, 0.7511, 0.2188, 0.7479, 0.2343, 0.7727, 0.2343, 0.7986, 0.2272, 0.7884, 0.2272, 0.7776, 0.2343, 0.7986, 0.2117, 0.7901, 0.2188, 0.7852, 0.2272, 0.7884, 0.2117, 0.7901, 0.2118, 0.7641, 0.2188, 0.7744, 0.2188, 0.7852, 0.2118, 0.7641, 0.2343, 0.7727, 0.2272, 0.7776, 0.2188, 0.7744, 0.2117, 0.7901, 0.2343, 0.7986, 0.2272, 0.8035, 0.2188, 0.8003, 0.2343, 0.7986, 0.2342, 0.8277, 0.2272, 0.8174, 0.2272, 0.8035, 0.2342, 0.8277, 0.2117, 0.8191, 0.2187, 0.8142, 0.2272, 0.8174, 0.2117, 0.8191, 0.2117, 0.7901, 0.2188, 0.8003, 0.2187, 0.8142, 0.07804, 0.8187, 0.05552, 0.8272, 0.06258, 0.817, 0.07097, 0.8138, 0.05552, 0.8272, 0.05551, 0.7982, 0.06257, 0.8031, 0.06258, 0.817, 0.05551, 0.7982, 0.07804, 0.7897, 0.07098, 0.7999, 0.06257, 0.8031, 0.07804, 0.7897, 0.07804, 0.8187, 0.07097, 0.8138, 0.07098, 0.7999, 0.02546, 0.9507, 0.02546, 0.9621, 0.01701, 0.9653, 0.01702, 0.9539, 0.7818, 0.9517, 0.7818, 0.9625, 0.7734, 0.9657, 0.7734, 0.9549, 0.05948, 0.9621, 0.05947, 0.9507, 0.06787, 0.9539, 0.06787, 0.9653, 0.7309, 0.9625, 0.7309, 0.9517, 0.7394, 0.9549, 0.7394, 0.9657, 0.2237, 0.9504, 0.2322, 0.9536, 0.2322, 0.9675, 0.2237, 0.9643, 0.2662, 0.9536, 0.2746, 0.9504, 0.2746, 0.9643, 0.2662, 0.9674, 0.8778, 0.9406, 0.8778, 0.9292, 0.8808, 0.9292, 0.8808, 0.9406, 0.9758, 0.2154, 0.9759, 0.2244, 0.9729, 0.2244, 0.9728, 0.2154, 0.9408, 0.9637, 0.9409, 0.9529, 0.9439, 0.9529, 0.9438, 0.9637, 0.04888, 0.9137, 0.05791, 0.9137, 0.05791, 0.9167, 0.04888, 0.9167, 0.8778, 0.9496, 0.8778, 0.9406, 0.8808, 0.9406, 0.8808, 0.9496, 0.9388, 0.2046, 0.9388, 0.2137, 0.9358, 0.2137, 0.9358, 0.2046, 0.9758, 0.2352, 0.9759, 0.2442, 0.9729, 0.2442, 0.9728, 0.2352, 0.9409, 0.9727, 0.9408, 0.9637, 0.9438, 0.9637, 0.9439, 0.9727, 0.8438, 0.9456, 0.8438, 0.9545, 0.8408, 0.9545, 0.8408, 0.9456, 0.01701, 0.9137, 0.02843, 0.9137, 0.02843, 0.9167, 0.01701, 0.9167, 0.8778, 0.9292, 0.8778, 0.9202, 0.8808, 0.9202, 0.8808, 0.9292, 0.9388, 0.2367, 0.9388, 0.2506, 0.9358, 0.2506, 0.9358, 0.2367, 0.9759, 0.2046, 0.9758, 0.2154, 0.9728, 0.2154, 0.9729, 0.2046, 0.9409, 0.9529, 0.9408, 0.9439, 0.9438, 0.9439, 0.9439, 0.9529, 0.8438, 0.9317, 0.8438, 0.9456, 0.8408, 0.9456, 0.8408, 0.9317, 0.8778, 0.9202, 0.8778, 0.9088, 0.8808, 0.9088, 0.8808, 0.9202, 0.9388, 0.2137, 0.9388, 0.2276, 0.9358, 0.2276, 0.9358, 0.2137, 0.9408, 0.9439, 0.9409, 0.9331, 0.9439, 0.9331, 0.9438, 0.9439])
me_plane_001.materials.append(mat_light)
me_plane_001.materials.append(mat_blade)
me_plane_001.materials.append(mat_handle)
me_plane_001.materials.append(mat_blade2)
me_plane_001.materials.append(mat_handle_hand)
me_plane_001.use_remesh_fix_poles = True
me_plane_001.use_remesh_preserve_attributes = False
me_plane_001.use_mirror_vertex_groups = False
me_plane_001.update()

# ---- objects
ob_futuristic_sword = bpy.data.objects.new('futuristic_sword', me_plane_001)

# ---- transforms, parenting, visibility, modifiers, constraints
ob_futuristic_sword.location = (0.0, 0.0, 0.0)
ob_futuristic_sword.lineart.crease_threshold = 0.0

# ---- collection membership
col_collection.objects.link(ob_futuristic_sword)

# ---- scene / render settings (as saved in the file)
scene.frame_start = 1; scene.frame_end = 250; scene.frame_set(1)
scene.render.engine = 'BLENDER_EEVEE_NEXT'
scene.render.resolution_x = 3840
scene.render.resolution_y = 2160
scene.cycles.use_denoising = False
scene.cycles.samples = 128
scene.cycles.sampling_pattern = 'TABULATED_SOBOL'
scene.cycles.use_adaptive_sampling = False
scene.cycles.use_light_tree = False
scene.eevee.taa_render_samples = 128
scene.view_settings.view_transform = 'Filmic'
bpy.context.view_layer.update()

# ---- added for rendering (the .blend has no active camera): camera
cam_auto = bpy.data.cameras.new('AutoCamera')
cam_auto.lens = 50.0
cam_auto.sensor_width = 36.0
cam_auto.clip_end = 1000.0
ob_auto_camera = bpy.data.objects.new('AutoCamera', cam_auto)
scene.collection.objects.link(ob_auto_camera)
ob_auto_camera.location = (4.36085, -3.05435, 3.39885)
ob_auto_camera.rotation_euler = (1.09748, -7.21219e-08, 0.694738)
scene.camera = ob_auto_camera
bpy.context.view_layer.update()
